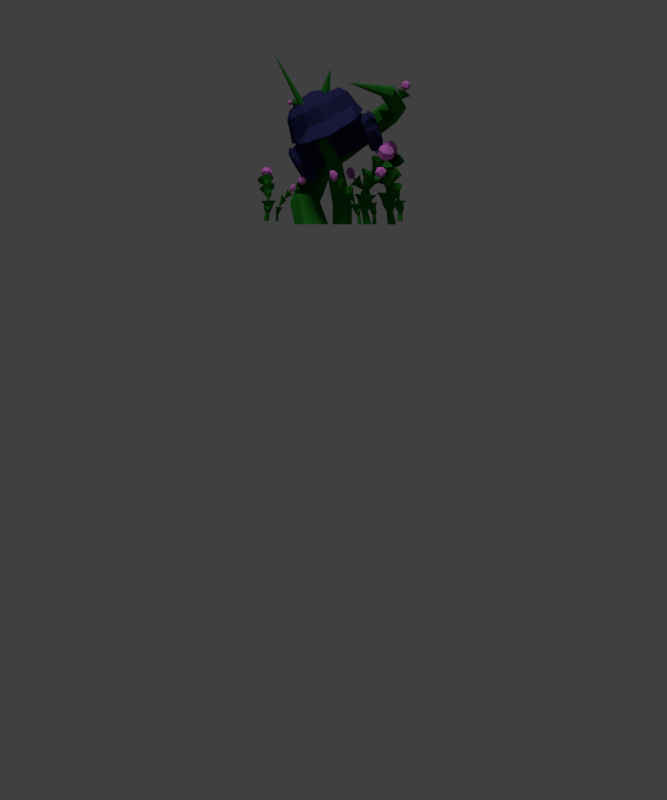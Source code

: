 # Source: Tombstone3.blend  (saved by Blender 2.69.0; exported with 4.5.12 LTS)
import bpy
from mathutils import Matrix  # noqa: F401  (used for matrix-valued properties, if any)

bpy.ops.wm.read_factory_settings(use_empty=True)
scene = bpy.context.scene
scene.name = 'Scene'

# ---- collections
col_collection_1 = bpy.data.collections.new('Collection 1'); scene.collection.children.link(col_collection_1)

# ---- materials (node trees are filled in below, after node groups)
mat_helmet = bpy.data.materials.new('helmet')
mat_helmet.alpha_threshold = 0.0
mat_helmet.use_transparent_shadow = False
mat_helmet.diffuse_color = (0.0254, 0.02537, 0.1149, 1.0)
mat_helmet.roughness = 0.5
mat_helmet.specular_intensity = 1.0
mat_helmet.line_color = (0.0, 0.0, 0.0, 1.0)
mat_green = bpy.data.materials.new('green')
mat_green.alpha_threshold = 0.0
mat_green.use_transparent_shadow = False
mat_green.diffuse_color = (0.01764, 0.1902, 0.01751, 1.0)
mat_green.roughness = 0.5
mat_green.specular_intensity = 0.0
mat_green.line_color = (0.0, 0.0, 0.0, 1.0)
mat_gray = bpy.data.materials.new('gray')
mat_gray.alpha_threshold = 0.0
mat_gray.use_transparent_shadow = False
mat_gray.diffuse_color = (0.3424, 0.3424, 0.3424, 1.0)
mat_gray.roughness = 0.5
mat_gray.specular_intensity = 1.0
mat_gray.line_color = (0.0, 0.0, 0.0, 1.0)
mat_black = bpy.data.materials.new('black')
mat_black.alpha_threshold = 0.0
mat_black.use_transparent_shadow = False
mat_black.diffuse_color = (0.01109, 0.01109, 0.01109, 1.0)
mat_black.roughness = 0.5
mat_black.specular_intensity = 0.0
mat_black.line_color = (0.0, 0.0, 0.0, 1.0)
mat_puff = bpy.data.materials.new('puff')
mat_puff.alpha_threshold = 0.0
mat_puff.use_transparent_shadow = False
mat_puff.diffuse_color = (0.8, 0.2109, 0.7836, 1.0)
mat_puff.roughness = 0.5
mat_puff.specular_intensity = 0.0
mat_puff.line_color = (0.0, 0.0, 0.0, 1.0)

# ---- material node trees

# ---- world
world_world = bpy.data.worlds.new('World'); scene.world = world_world
world_world.color = (0.05088, 0.05088, 0.05088)
world_world.use_sun_shadow = False
world_world.sun_shadow_jitter_overblur = 0.0
world_world.cycles.sampling_method = 'MANUAL'
world_world.cycles.sample_map_resolution = 256
world_world.light_settings.ao_factor = 0.03623

# ---- cameras
cam_camera = bpy.data.cameras.new('Camera')
cam_camera.type = 'ORTHO'
cam_camera.clip_end = 100.0
cam_camera.lens = 35.0
cam_camera.sensor_width = 32.0
cam_camera.sensor_height = 18.0
cam_camera.ortho_scale = 2.914
cam_camera.dof.focus_distance = 0.0
cam_camera.dof.aperture_fstop = 128.0

# ---- lights
light_sun = bpy.data.lights.new('Sun', 'SUN')
light_sun.transmission_factor = 0.0
light_sun.angle = 0.1993
light_sun.energy = 1.0
light_sun.shadow_buffer_clip_start = 0.5
light_sun.shadow_soft_size = 0.1
light_sun.shadow_cascade_max_distance = 1000.0
light_sun.cycles.use_multiple_importance_sampling = False

# ---- meshes
me_cylinder_001 = bpy.data.meshes.new('Cylinder.001')
me_cylinder_001.from_pydata([(0.8766, 0.5, 0.2457), (0.7758, 0.4581, 0.5544), (0.8232, -0.3635, 0.2212), (0.7747, -0.599, 0.4296), (0.9957, 0.4536, -0.03847), (0.9656, -0.5443, -0.09373), (1.023, 0.2926, -0.3753), (1.105, -0.2916, -0.5667), (0.5913, 0.3061, 0.6687), (0.59, -0.5894, 0.6702), (0.2631, 0.2806, 0.807), (0.3534, -0.5817, 0.9837), (0.09332, 0.2451, 1.104), (0.09332, -0.4427, 1.104), (-0.1285, 0.06299, 0.8443), (-0.1177, -0.2487, 0.8492), (1.046, 0.2823, -0.4023), (1.026, -0.2448, -0.4257), (-0.07416, -0.9516, -0.07238), (0.9939, 0.2701, -0.3094), (0.7072, -0.295, 0.2572), (0.898, -0.3988, -0.08324), (0.7877, -0.29, 0.3669), (0.7885, 0.2084, 0.3653), (1.205, 0.4664, 0.01597), (1.094, 0.2137, -0.572), (1.357, 0.2137, -0.4512), (0.9102, 0.4106, 0.2176), (1.357, -0.2916, -0.4512), (0.8428, -0.4677, 0.1379), (1.205, -0.5443, 0.01597), (0.9874, -0.2916, 0.4532), (0.9874, 0.2137, 0.4532), (1.087, 0.2535, -0.5193), (1.103, 0.4465, -0.3164), (1.257, 0.4147, 0.03968), (1.387, 0.1878, -0.3827), (1.387, -0.2658, -0.3827), (1.257, -0.4926, 0.03968), (1.061, -0.2658, 0.4321), (1.061, 0.1878, 0.4321), (1.307, 0.3184, 0.06262), (1.398, 0.1365, -0.282), (1.398, -0.2273, -0.282), (1.307, -0.4091, 0.06262), (1.15, -0.2273, 0.3773), (1.15, 0.1365, 0.3773), (0.6352, -1.364, 0.2715), (0.5615, -0.8485, 0.1726), (0.536, -0.8512, 0.193), (1.145, -0.236, -0.5812), (1.136, 0.1581, -0.5853), (1.341, 0.1581, -0.4911), (1.341, -0.236, -0.4911), (1.19, -0.1398, -0.5934), (1.185, -0.00909, -0.5956), (1.293, -0.00909, -0.5462), (1.293, -0.1398, -0.5462), (1.235, 0.001172, -0.563), (1.298, -0.07443, -0.5345), (1.176, -0.07443, -0.5903), (1.238, -0.15, -0.5618), (1.449, -0.1008, -0.7499), (1.451, -0.001313, -0.8398), (1.421, 0.06387, -0.7528), (1.421, -0.03849, -0.6668), (1.445, 0.04049, -0.8015), (1.428, 0.01898, -0.7014), (1.461, -0.05478, -0.7998), (1.418, -0.08011, -0.7049), (1.587, -0.2493, -0.6235), (1.588, -0.1498, -0.7134), (1.559, -0.08464, -0.6264), (1.559, -0.187, -0.5404), (1.583, -0.108, -0.6751), (1.565, -0.1295, -0.575), (1.599, -0.2033, -0.6734), (1.555, -0.2286, -0.5784), (1.623, -0.3632, -0.573), (1.62, -0.27, -0.6565), (1.675, -0.2154, -0.5836), (1.675, -0.311, -0.5033), (1.655, -0.2377, -0.6297), (1.687, -0.2614, -0.5411), (1.625, -0.3232, -0.6235), (1.634, -0.3398, -0.5254), (1.749, -0.5757, -0.7403), (1.661, -0.4395, -0.5719), (1.663, -0.3423, -0.6891), (1.748, -0.258, -0.5767), (1.748, -0.3716, -0.4813), (1.717, -0.2951, -0.6454), (1.766, -0.312, -0.5252), (1.641, -0.4115, -0.658), (1.685, -0.4134, -0.5176), (1.745, -0.4659, -0.8406), (1.846, -0.4167, -0.775), (1.846, -0.5302, -0.6796), (1.814, -0.4538, -0.8438), (1.864, -0.4707, -0.7235), (1.716, -0.5212, -0.791), (1.782, -0.572, -0.7159), (1.817, -0.5183, -0.7873), (1.06, -0.4709, -0.3598), (0.7448, -0.04189, 0.4166), (1.306, 0.3913, -0.2473), (1.306, -0.4709, -0.2473), (1.095, -0.4709, 0.267), (0.9715, -0.03978, 0.5156), (1.095, 0.3913, 0.267), (1.352, 0.3472, -0.1949), (1.426, -0.03978, -0.4351), (1.352, -0.4268, -0.1949), (1.167, -0.4268, 0.2685), (1.056, -0.03978, 0.4917), (1.167, 0.3472, 0.2685), (1.157, -0.04709, 0.4293), (1.246, 0.2632, 0.2504), (1.387, 0.2632, -0.1246), (1.438, -0.04709, -0.3206), (1.387, -0.3574, -0.1246), (1.246, -0.3574, 0.2504), (1.435, -0.03896, -0.4906), (0.01179, -0.8979, 0.8272), (-0.3058, -0.5462, 1.024), (0.868, -0.07047, 0.5345), (0.2164, 0.5548, 0.4969), (0.2305, -0.9623, 0.4687), (0.4461, -0.1028, 1.026), (-0.1297, 0.497, 0.7598), (-0.1668, -0.6894, 0.9849), (-0.06456, -0.1026, 0.8736), (0.3863, 0.8257, 0.3758), (0.6367, 0.8009, -0.203), (0.1861, -0.09879, 1.147), (0.5487, 0.8705, 0.09541), (0.04939, 0.5252, 0.641), (-0.2687, 0.2958, 1.041), (0.6646, -0.09941, 0.7491), (0.7142, 0.4474, -0.5544), (0.7104, 0.4597, -0.5185), (0.7105, 0.4597, -0.5185), (-0.3536, 0.01972, 0.9803), (-0.3448, -0.2343, 0.9843), (-0.445, -0.3619, 1.05), (-0.3015, -0.1152, 1.004), (-0.4242, 0.1109, 1.06), (-0.9098, 0.5, -0.5732), (-1.097, 0.4581, -0.3039), (-0.8565, -0.3635, -0.5487), (-0.9948, -0.599, -0.3815), (-0.7544, 0.4536, -0.8407), (-0.6907, -0.5443, -0.853), (-0.4985, 0.2926, -1.073), (-0.3952, -0.2916, -1.254), (-1.147, 0.3906, -0.03681), (-1.074, -0.5894, -0.09247), (-1.179, 0.33, 0.2813), (-1.179, -0.5817, 0.2813), (-1.113, 0.2451, 0.5511), (-1.113, -0.4427, 0.5511), (-0.9605, 0.1334, 0.7242), (-0.8439, -0.2806, 0.537), (-0.4912, 0.2823, -1.107), (-0.4595, -0.2448, -1.107), (-0.05449, -0.9516, -0.06337), (-0.5337, 0.2701, -1.01), (-0.8126, -0.295, -0.4395), (-0.6568, -0.3988, -0.796), (-0.9521, -0.29, -0.4306), (-0.9513, 0.2084, -0.4323), (-0.93, 0.4664, -0.9627), (-0.3836, 0.2137, -1.249), (-0.6472, 0.2137, -1.37), (-0.9082, 0.4106, -0.616), (-0.6472, -0.2916, -1.37), (-0.8012, -0.4677, -0.6158), (-0.93, -0.5443, -0.9627), (-1.148, -0.2916, -0.5255), (-1.148, 0.2137, -0.5255), (-0.4223, 0.2535, -1.211), (-0.5969, 0.4465, -1.096), (-0.9817, 0.4147, -0.9864), (-0.7212, 0.1878, -1.349), (-0.7212, -0.2658, -1.349), (-0.9817, -0.4926, -0.9864), (-1.177, -0.2658, -0.594), (-1.177, 0.1878, -0.594), (-1.032, 0.3184, -1.009), (-0.8099, 0.1365, -1.294), (-0.8099, -0.2273, -1.294), (-1.032, -0.4091, -1.009), (-1.188, -0.2273, -0.6947), (-1.188, 0.1365, -0.6947), (-0.779, -1.364, -0.3768), (-0.6525, -0.8485, -0.384), (-0.6531, -0.8512, -0.3521), (-0.01662, 1.0, -0.1637), (-0.1604, 0.9523, 0.1252), (-0.01683, -1.11, -0.1633), (-0.03249, -1.579, -0.1318), (0.1206, 0.9072, -0.4396), (0.2622, 0.6994, -0.724), (-0.2781, 0.9071, 0.3617), (-0.2121, -1.159, 0.2291), (-0.4128, 0.7859, 0.6325), (-0.4128, -1.038, 0.6325), (-0.5099, 0.508, 0.7054), (-0.5099, -0.7596, 0.8276), (-0.5517, 0.3171, 0.9116), (-0.5517, -0.5688, 0.9116), (0.2774, 0.6647, -0.7547), (0.2301, 0.6314, -0.6596), (-0.02964, 0.4688, -0.1376), (-0.4084, -0.236, -1.293), (-0.3994, 0.1581, -1.289), (-0.6049, 0.1581, -1.383), (-0.6049, -0.236, -1.383), (-0.5862, -0.02301, -1.421), (-0.5345, -0.4709, -1.091), (-0.9654, -0.04189, -0.3674), (-0.7799, 0.3913, -1.203), (-0.7799, -0.4709, -1.203), (-1.064, -0.4709, -0.7231), (-1.188, -0.03978, -0.4744), (-1.064, 0.3913, -0.7231), (-0.8514, 0.3472, -1.205), (-0.7032, -0.03978, -1.411), (-0.8514, -0.4268, -1.205), (-1.111, -0.4268, -0.7755), (-1.222, -0.03978, -0.5523), (-1.111, 0.3472, -0.7755), (-1.235, -0.04709, -0.6668), (-1.146, 0.2632, -0.8458), (-0.9303, 0.2632, -1.187), (-0.8041, -0.04709, -1.349), (-0.9303, -0.3574, -1.187), (-1.146, -0.3574, -0.8458), (-0.6644, -0.03896, -1.453), (-0.8375, -0.8979, 0.4379), (-0.7976, -0.5462, 0.7989), (-1.138, -0.07047, -0.3853), (-0.7726, 0.7693, 0.135), (-0.6844, -0.9623, 0.0493), (-1.272, -0.1028, 0.2388), (-0.8901, 0.497, 0.6533), (-0.853, -0.6894, 0.6703), (-0.893, -0.1454, 0.5144), (-0.7071, 0.8257, -0.1254), (-0.3955, 0.8009, -0.6762), (-1.206, -0.09879, 0.5085), (-0.5819, 0.8705, -0.4229), (-0.8745, 0.6785, 0.4209), (-0.8347, 0.2958, 0.7819), (-1.185, -0.09941, -0.09857), (-0.1594, 0.4474, -0.9549), (-0.1861, 0.4597, -0.9295), (-0.1861, 0.4597, -0.9295), (-0.8227, 0.01972, 0.8773), (-0.7517, -0.2266, 0.6366), (-0.5882, 0.1228, 0.9849), (-0.5882, -0.3745, 0.9849), (-0.7313, -0.3619, 0.9193), (-0.7793, -0.1507, 0.6239), (-0.7521, 0.1109, 0.9097), (-0.6062, -0.1228, 1.021), (0.2086, -0.1946, -0.8279), (0.02086, -0.1126, -0.8279), (0.2844, -0.08133, -2.573), (0.2844, -0.08133, -2.042), (0.5006, -0.1757, -2.573), (0.5006, -0.1757, -2.042), (0.5539, -0.3878, -2.573), (0.5539, -0.3878, -2.042), (0.4044, -0.5578, -2.573), (0.4044, -0.5578, -2.042), (0.1644, -0.5578, -2.573), (0.1644, -0.5578, -2.042), (0.01483, -0.3878, -2.573), (0.01483, -0.3878, -2.042), (0.06822, -0.1757, -2.573), (0.06822, -0.1757, -2.042), (0.255, -0.3788, -0.8279), (0.1251, -0.5265, -0.8279), (-0.08335, -0.5265, -0.8279), (-0.2133, -0.3788, -0.8279), (-0.1669, -0.1946, -0.8279), (-1.657, -0.1352, 2.081), (-0.03682, -0.07054, 1.648), (-0.2082, -0.1527, 0.9528), (-0.2738, 0.09522, 0.9321), (-0.5844, 0.1004, -2.57), (-0.7678, 0.1753, -2.302), (-0.2033, -0.06594, -2.57), (-0.4285, 0.06411, -2.198), (-0.1092, -0.4398, -2.57), (-0.3446, -0.1857, -1.965), (-0.3729, -0.7396, -2.57), (-0.5795, -0.3861, -1.778), (-0.7959, -0.7396, -2.57), (-0.9562, -0.3861, -1.778), (-1.06, -0.4398, -2.57), (-1.191, -0.1857, -1.965), (-0.9655, -0.06594, -2.57), (-1.107, 0.06411, -2.198), (-0.671, 0.812, -1.85), (-0.3436, 0.7098, -1.846), (-0.2054, 0.4801, -1.662), (-0.3605, 0.2959, -1.438), (-0.692, 0.2959, -1.342), (-0.9504, 0.4801, -1.446), (-0.9411, 0.7098, -1.673), (-0.4949, 1.319, -1.14), (-0.2069, 1.224, -1.239), (-0.02365, 1.009, -1.121), (-0.08309, 0.8371, -0.8766), (-0.3405, 0.8371, -0.6889), (-0.602, 1.009, -0.6995), (-0.6707, 1.224, -0.9004), (0.4698, 1.654, -0.5024), (0.5743, 1.493, -0.7213), (0.5196, 1.222, -0.7703), (0.3468, 1.046, -0.6125), (0.1861, 1.097, -0.3667), (0.1584, 1.337, -0.218), (0.2847, 1.585, -0.2784), (1.782, 0.8782, 0.3953), (1.808, 0.7019, 0.1871), (1.649, 0.4835, 0.1405), (1.426, 0.3874, 0.2906), (1.306, 0.486, 0.5243), (1.38, 0.7051, 0.6657), (1.592, 0.8796, 0.6083), (2.093, -0.003086, 0.5944), (2.005, -0.1109, 0.4375), (1.793, -0.1543, 0.4024), (1.616, -0.1006, 0.5155), (1.608, 0.009844, 0.6917), (1.774, 0.09377, 0.7983), (1.99, 0.08801, 0.755), (1.781, -0.5961, 1.066), (1.696, -0.6539, 0.9161), (1.55, -0.5866, 0.8267), (1.452, -0.4448, 0.8651), (1.476, -0.3353, 1.002), (1.605, -0.3406, 1.135), (1.74, -0.4566, 1.163), (0.4368, -1.029, 1.271), (0.9985, -0.8518, -1.674), (0.9479, -0.829, -1.661), (0.9924, -0.6961, -2.573), (0.916, -0.7195, -2.219), (1.086, -0.7368, -2.573), (0.9879, -0.751, -2.219), (1.109, -0.8282, -2.573), (1.006, -0.8215, -2.219), (1.044, -0.9016, -2.573), (0.9559, -0.8781, -2.219), (0.9407, -0.9016, -2.573), (0.876, -0.8781, -2.219), (0.8762, -0.8282, -2.573), (0.8263, -0.8215, -2.219), (0.8992, -0.7368, -2.573), (0.844, -0.751, -2.219), (1.011, -0.903, -1.677), (0.9759, -0.9441, -1.668), (0.9198, -0.9441, -1.654), (0.8848, -0.903, -1.646), (0.8973, -0.8518, -1.649), (1.189, -1.09, -1.241), (1.152, -1.072, -1.221), (1.199, -1.132, -1.246), (1.172, -1.166, -1.232), (1.131, -1.166, -1.21), (1.104, -1.132, -1.197), (1.114, -1.09, -1.202), (1.511, -1.326, -0.779), (1.473, -1.317, -0.7619), (1.52, -1.356, -0.8041), (1.494, -1.383, -0.8183), (1.452, -1.388, -0.8109), (1.426, -1.367, -0.7876), (1.436, -1.335, -0.7657), (1.58, -1.305, -0.7395), (1.471, -1.278, -0.6901), (1.607, -1.391, -0.8121), (1.532, -1.471, -0.8533), (1.411, -1.486, -0.832), (1.335, -1.423, -0.7643), (1.362, -1.331, -0.7011), (1.68, -1.292, -0.6437), (1.495, -1.247, -0.5602), (1.725, -1.437, -0.7666), (1.597, -1.573, -0.8362), (1.393, -1.598, -0.8002), (1.265, -1.493, -0.6856), (1.311, -1.337, -0.5788), (1.708, -1.398, -0.5038), (1.537, -1.356, -0.426), (1.751, -1.533, -0.6183), (1.632, -1.66, -0.6832), (1.441, -1.683, -0.6496), (1.322, -1.585, -0.5428), (1.365, -1.439, -0.4433), (1.577, -1.596, -0.4311), (1.316, -1.079, -1.162), (1.226, -1.051, -1.102), (1.338, -1.17, -1.207), (1.276, -1.257, -1.204), (1.176, -1.273, -1.155), (1.113, -1.206, -1.097), (1.135, -1.107, -1.073), (1.446, -1.084, -1.053), (1.306, -1.041, -0.9601), (1.481, -1.227, -1.123), (1.384, -1.361, -1.119), (1.228, -1.385, -1.042), (1.131, -1.282, -0.9518), (1.166, -1.129, -0.9152), (1.678, -1.036, -0.9457), (1.428, -0.958, -0.7803), (1.74, -1.29, -1.072), (1.567, -1.53, -1.064), (1.289, -1.574, -0.9273), (1.115, -1.389, -0.7656), (1.177, -1.115, -0.7002), (1.073, -0.8421, -1.558), (0.9762, -0.8025, -1.488), (1.095, -0.9511, -1.597), (1.025, -1.048, -1.577), (0.9164, -1.059, -1.511), (0.8504, -0.9762, -1.451), (0.877, -0.8622, -1.44), (1.168, -0.8454, -1.448), (1.046, -0.7957, -1.36), (1.195, -0.9823, -1.498), (1.107, -1.103, -1.472), (0.9707, -1.117, -1.39), (0.8878, -1.014, -1.314), (0.9212, -0.8706, -1.301), (1.336, -0.7895, -1.315), (1.111, -0.6977, -1.152), (1.387, -1.042, -1.406), (1.225, -1.266, -1.358), (0.9721, -1.292, -1.207), (0.8191, -1.1, -1.066), (0.8808, -0.8361, -1.042), (0.9028, -0.6538, -2.077), (1.044, -0.7157, -2.078), (1.079, -0.8547, -2.078), (0.9814, -0.9662, -2.077), (0.8241, -0.9662, -2.076), (0.726, -0.8547, -2.075), (0.761, -0.7157, -2.075), (0.9047, -0.6821, -1.984), (1.046, -0.744, -1.99), (1.081, -0.883, -1.991), (0.9833, -0.9945, -1.987), (0.8261, -0.9945, -1.98), (0.7281, -0.883, -1.976), (0.7631, -0.744, -1.977), (0.9235, -0.6801, -1.874), (1.099, -0.7569, -1.882), (1.143, -0.9297, -1.884), (1.021, -1.068, -1.878), (0.8258, -1.068, -1.87), (0.7041, -0.9297, -1.864), (0.7476, -0.7569, -1.866), (0.9347, -0.5698, -1.763), (1.194, -0.6833, -1.775), (1.258, -0.9381, -1.778), (1.079, -1.142, -1.77), (0.7907, -1.142, -1.757), (0.6111, -0.9381, -1.749), (0.6752, -0.6833, -1.752), (0.6183, -1.224, -1.955), (0.6372, -1.207, -1.946), (0.8434, -1.248, -2.568), (0.7885, -1.213, -2.326), (0.8057, -1.28, -2.569), (0.7594, -1.237, -2.327), (0.7539, -1.274, -2.571), (0.7195, -1.233, -2.328), (0.7271, -1.235, -2.571), (0.6988, -1.202, -2.329), (0.7454, -1.192, -2.571), (0.7129, -1.169, -2.328), (0.7951, -1.178, -2.569), (0.7512, -1.158, -2.327), (0.8387, -1.203, -2.568), (0.7849, -1.178, -2.326), (0.5899, -1.221, -1.958), (0.5733, -1.199, -1.952), (0.581, -1.176, -1.943), (0.6073, -1.168, -1.936), (0.6323, -1.182, -1.937), (0.3913, -1.263, -1.663), (0.4046, -1.25, -1.649), (0.3685, -1.259, -1.667), (0.3534, -1.243, -1.659), (0.3573, -1.225, -1.644), (0.3774, -1.22, -1.634), (0.3984, -1.231, -1.636), (0.1382, -1.356, -1.353), (0.1469, -1.342, -1.341), (0.125, -1.354, -1.371), (0.1174, -1.339, -1.381), (0.1211, -1.321, -1.375), (0.1332, -1.314, -1.359), (0.1447, -1.323, -1.343), (0.1305, -1.388, -1.326), (0.1558, -1.347, -1.291), (0.09258, -1.384, -1.377), (0.07054, -1.339, -1.406), (0.08101, -1.287, -1.391), (0.1161, -1.266, -1.343), (0.1494, -1.293, -1.299), (0.1043, -1.431, -1.261), (0.1471, -1.362, -1.202), (0.04012, -1.425, -1.347), (0.002845, -1.349, -1.397), (0.02056, -1.26, -1.371), (0.07992, -1.225, -1.29), (0.1362, -1.271, -1.215), (0.02176, -1.425, -1.167), (0.06161, -1.361, -1.112), (-0.03806, -1.42, -1.248), (-0.07279, -1.349, -1.293), (-0.05628, -1.266, -1.27), (-0.0009732, -1.233, -1.194), (0.05149, -1.276, -1.124), (-0.0699, -1.337, -1.119), (0.3624, -1.317, -1.61), (0.3835, -1.285, -1.568), (0.3178, -1.311, -1.642), (0.2834, -1.27, -1.641), (0.285, -1.226, -1.607), (0.3215, -1.211, -1.566), (0.3654, -1.237, -1.548), (0.3192, -1.37, -1.536), (0.352, -1.319, -1.471), (0.2499, -1.36, -1.587), (0.1965, -1.297, -1.585), (0.1991, -1.228, -1.533), (0.2557, -1.206, -1.468), (0.3238, -1.246, -1.441), (0.2862, -1.475, -1.463), (0.3449, -1.384, -1.347), (0.1626, -1.457, -1.554), (0.06708, -1.344, -1.551), (0.07169, -1.221, -1.457), (0.1729, -1.181, -1.342), (0.2945, -1.253, -1.293), (0.5917, -1.257, -1.876), (0.6184, -1.224, -1.827), (0.5373, -1.247, -1.905), (0.496, -1.202, -1.892), (0.4991, -1.155, -1.847), (0.5441, -1.142, -1.803), (0.5973, -1.172, -1.794), (0.5559, -1.296, -1.801), (0.5894, -1.254, -1.74), (0.4875, -1.284, -1.838), (0.4357, -1.226, -1.822), (0.4396, -1.167, -1.765), (0.4962, -1.151, -1.71), (0.5629, -1.189, -1.699), (0.534, -1.375, -1.71), (0.5959, -1.297, -1.596), (0.4077, -1.353, -1.777), (0.3122, -1.247, -1.747), (0.3193, -1.138, -1.642), (0.4237, -1.107, -1.542), (0.5468, -1.178, -1.521), (0.8025, -1.219, -2.227), (0.7454, -1.267, -2.23), (0.6667, -1.257, -2.232), (0.6258, -1.198, -2.233), (0.6534, -1.133, -2.231), (0.7288, -1.111, -2.228), (0.7951, -1.149, -2.226), (0.7726, -1.215, -2.164), (0.7163, -1.263, -2.17), (0.6378, -1.253, -2.173), (0.5963, -1.194, -2.172), (0.623, -1.129, -2.166), (0.6978, -1.107, -2.161), (0.7644, -1.145, -2.16), (0.753, -1.223, -2.089), (0.683, -1.282, -2.096), (0.5855, -1.271, -2.101), (0.534, -1.197, -2.099), (0.5671, -1.116, -2.092), (0.6601, -1.089, -2.085), (0.7428, -1.137, -2.084), (0.7909, -1.246, -2.011), (0.6876, -1.334, -2.022), (0.5438, -1.317, -2.029), (0.4677, -1.208, -2.026), (0.5167, -1.089, -2.016), (0.6538, -1.049, -2.006), (0.7758, -1.119, -2.004), (1.89, 0.1287, 0.7646), (1.868, 0.1435, 0.7674), (1.896, 0.1073, 0.7768), (1.881, 0.09545, 0.7949), (1.856, 0.1021, 0.8051), (1.841, 0.1223, 0.7999), (1.847, 0.1407, 0.7831), (2.075, 0.1592, 1.065), (2.053, 0.1688, 1.069), (2.08, 0.1375, 1.063), (2.065, 0.1199, 1.066), (2.041, 0.1198, 1.071), (2.026, 0.1372, 1.075), (2.032, 0.159, 1.074), (2.115, 0.1813, 1.076), (2.052, 0.2091, 1.09), (2.13, 0.1183, 1.071), (2.087, 0.06759, 1.079), (2.018, 0.06728, 1.095), (1.974, 0.1176, 1.105), (1.99, 0.1807, 1.103), (2.172, 0.2167, 1.117), (2.066, 0.2637, 1.141), (2.198, 0.1102, 1.109), (2.125, 0.02438, 1.123), (2.007, 0.02385, 1.148), (1.934, 0.109, 1.166), (1.96, 0.2157, 1.163), (2.189, 0.2096, 1.22), (2.09, 0.2534, 1.242), (2.213, 0.1104, 1.212), (2.145, 0.03043, 1.225), (2.035, 0.02993, 1.249), (1.967, 0.1093, 1.266), (1.991, 0.2087, 1.263), (2.113, 0.1381, 1.323), (1.963, 0.1586, 0.7981), (1.911, 0.1903, 0.8167), (1.976, 0.1012, 0.8082), (1.94, 0.06121, 0.8394), (1.882, 0.0688, 0.8681), (1.846, 0.1182, 0.8728), (1.859, 0.1723, 0.8499), (2.038, 0.1895, 0.8516), (1.957, 0.2386, 0.8804), (2.058, 0.1003, 0.8673), (2.002, 0.03826, 0.9157), (1.912, 0.05005, 0.9603), (1.857, 0.1268, 0.9676), (1.877, 0.2107, 0.932), (2.171, 0.2452, 0.8856), (2.027, 0.333, 0.9371), (2.207, 0.08593, 0.9137), (2.107, -0.02493, 1.0), (1.947, -0.00387, 1.08), (1.848, 0.1333, 1.093), (1.883, 0.2832, 1.029), (1.558, 0.5257, 0.6888), (1.543, 0.5369, 0.681), (1.555, 0.5095, 0.6985), (1.538, 0.5006, 0.7028), (1.518, 0.5057, 0.6985), (1.512, 0.5209, 0.6888), (1.523, 0.5348, 0.681), (1.527, 0.5487, 0.9501), (1.512, 0.556, 0.9436), (1.531, 0.5323, 0.9515), (1.521, 0.5191, 0.9466), (1.504, 0.519, 0.9393), (1.493, 0.5321, 0.9349), (1.496, 0.5486, 0.9369), (1.546, 0.5654, 0.9745), (1.501, 0.5864, 0.9557), (1.557, 0.5179, 0.9783), (1.527, 0.4796, 0.9643), (1.478, 0.4794, 0.943), (1.447, 0.5174, 0.9305), (1.457, 0.565, 0.9361), (1.56, 0.5921, 1.024), (1.485, 0.6276, 0.9923), (1.58, 0.5118, 1.031), (1.529, 0.447, 1.007), (1.446, 0.4466, 0.9709), (1.394, 0.5109, 0.9496), (1.411, 0.5914, 0.9592), (1.522, 0.5868, 1.093), (1.452, 0.6198, 1.064), (1.54, 0.5119, 1.099), (1.493, 0.4516, 1.077), (1.415, 0.4512, 1.044), (1.366, 0.5111, 1.024), (1.382, 0.5861, 1.033), (1.428, 0.5328, 1.122), (1.586, 0.5483, 0.7408), (1.546, 0.5722, 0.7293), (1.589, 0.5049, 0.7525), (1.552, 0.4748, 0.7556), (1.504, 0.4805, 0.7477), (1.48, 0.5178, 0.7348), (1.499, 0.5586, 0.7267), (1.606, 0.5716, 0.8057), (1.543, 0.6087, 0.7878), (1.61, 0.5043, 0.8239), (1.554, 0.4575, 0.8286), (1.479, 0.4664, 0.8164), (1.441, 0.5243, 0.7964), (1.47, 0.5876, 0.7837), (1.67, 0.6136, 0.8845), (1.559, 0.6799, 0.8525), (1.678, 0.4934, 0.9169), (1.577, 0.4098, 0.9254), (1.443, 0.4257, 0.9036), (1.377, 0.5292, 0.8678), (1.428, 0.6423, 0.8451), (-0.256, 1.367, -0.6897), (-0.2703, 1.37, -0.7036), (-0.2585, 1.362, -0.6708), (-0.2761, 1.358, -0.6611), (-0.2955, 1.359, -0.668), (-0.302, 1.363, -0.6861), (-0.2908, 1.368, -0.702), (-0.2868, 1.556, -0.5195), (-0.3022, 1.557, -0.5295), (-0.2828, 1.545, -0.5065), (-0.2932, 1.532, -0.5002), (-0.3101, 1.527, -0.5054), (-0.3209, 1.534, -0.5182), (-0.3174, 1.547, -0.5289), (-0.2682, 1.584, -0.5144), (-0.3127, 1.586, -0.5434), (-0.2566, 1.552, -0.4766), (-0.2866, 1.515, -0.4583), (-0.3357, 1.501, -0.4734), (-0.3668, 1.52, -0.5104), (-0.3566, 1.558, -0.5416), (-0.2534, 1.635, -0.4986), (-0.3286, 1.64, -0.5476), (-0.2337, 1.582, -0.4346), (-0.2845, 1.52, -0.4037), (-0.3674, 1.496, -0.4292), (-0.4201, 1.528, -0.4919), (-0.4028, 1.592, -0.5446), (-0.2921, 1.677, -0.4452), (-0.3622, 1.681, -0.4908), (-0.2738, 1.628, -0.3855), (-0.3211, 1.57, -0.3567), (-0.3984, 1.547, -0.3805), (-0.4474, 1.577, -0.4389), (-0.4313, 1.637, -0.488), (-0.3863, 1.658, -0.3846), (-0.228, 1.417, -0.6691), (-0.268, 1.427, -0.695), (-0.225, 1.394, -0.6287), (-0.2614, 1.374, -0.6043), (-0.3098, 1.373, -0.6141), (-0.3336, 1.392, -0.6509), (-0.315, 1.415, -0.6869), (-0.2083, 1.477, -0.6399), (-0.2705, 1.492, -0.6801), (-0.2037, 1.441, -0.5772), (-0.2603, 1.41, -0.5392), (-0.3353, 1.409, -0.5545), (-0.3723, 1.437, -0.6116), (-0.3435, 1.474, -0.6675), (-0.1441, 1.559, -0.6145), (-0.2552, 1.585, -0.6864), (-0.136, 1.494, -0.5025), (-0.2369, 1.44, -0.4346), (-0.371, 1.437, -0.462), (-0.4371, 1.487, -0.564), (-0.3856, 1.553, -0.6639), (-0.652, 1.047, -0.9786), (-0.6632, 1.036, -0.9947), (-0.6476, 1.042, -0.9566), (-0.6533, 1.024, -0.9453), (-0.6648, 1.006, -0.9533), (-0.6735, 1.003, -0.9744), (-0.6728, 1.016, -0.9929), (-0.8824, 1.123, -0.7804), (-0.892, 1.109, -0.7921), (-0.8679, 1.121, -0.7652), (-0.8593, 1.104, -0.7578), (-0.8632, 1.086, -0.7639), (-0.8765, 1.079, -0.7788), (-0.8893, 1.09, -0.7913), (-0.9038, 1.156, -0.7744), (-0.9313, 1.116, -0.8082), (-0.8618, 1.149, -0.7304), (-0.8369, 1.101, -0.7091), (-0.848, 1.048, -0.7266), (-0.8866, 1.029, -0.7698), (-0.9237, 1.059, -0.8061), (-0.9542, 1.198, -0.7561), (-1.001, 1.131, -0.8131), (-0.8831, 1.187, -0.6815), (-0.8411, 1.106, -0.6455), (-0.8597, 1.015, -0.6752), (-0.9251, 0.984, -0.7482), (-0.9878, 1.035, -0.8096), (-1.023, 1.185, -0.6938), (-1.066, 1.122, -0.7469), (-0.9565, 1.175, -0.6243), (-0.9174, 1.099, -0.5908), (-0.9348, 1.015, -0.6185), (-0.9956, 0.9857, -0.6865), (-1.054, 1.034, -0.7437), (-1.053, 1.087, -0.6233), (-0.6936, 1.101, -0.9546), (-0.7265, 1.069, -0.9848), (-0.6656, 1.091, -0.9076), (-0.6635, 1.046, -0.8791), (-0.689, 1.001, -0.8906), (-0.7228, 0.9888, -0.9334), (-0.7395, 1.019, -0.9753), (-0.7499, 1.152, -0.9206), (-0.801, 1.103, -0.9674), (-0.7064, 1.137, -0.8475), (-0.7033, 1.067, -0.8033), (-0.7429, 0.9966, -0.8211), (-0.7953, 0.9779, -0.8876), (-0.8212, 1.025, -0.9527), (-0.8071, 1.257, -0.891), (-0.8984, 1.169, -0.9747), (-0.7295, 1.229, -0.7606), (-0.7239, 1.105, -0.6815), (-0.7946, 0.9791, -0.7134), (-0.8883, 0.9456, -0.8322), (-0.9345, 1.03, -0.9485), (-0.7837, -0.1086, -1.66), (-0.7715, -0.1196, -1.676), (-0.7776, -0.105, -1.638), (-0.7579, -0.1113, -1.627), (-0.7393, -0.1229, -1.635), (-0.7359, -0.131, -1.656), (-0.7502, -0.1295, -1.675), (-0.8822, -0.3121, -1.462), (-0.8676, -0.3216, -1.474), (-0.8787, -0.2991, -1.447), (-0.8598, -0.2924, -1.44), (-0.8398, -0.2971, -1.446), (-0.8336, -0.3096, -1.46), (-0.846, -0.3205, -1.473), (-0.9197, -0.3292, -1.456), (-0.8776, -0.3568, -1.49), (-0.9096, -0.2917, -1.412), (-0.855, -0.2724, -1.391), (-0.7969, -0.2859, -1.408), (-0.7791, -0.322, -1.451), (-0.815, -0.3536, -1.488), (-0.9697, -0.372, -1.438), (-0.8985, -0.4186, -1.495), (-0.9527, -0.3084, -1.363), (-0.8603, -0.2758, -1.327), (-0.7621, -0.2987, -1.357), (-0.732, -0.3598, -1.43), (-0.7927, -0.4132, -1.491), (-0.96, -0.4349, -1.375), (-0.8937, -0.4783, -1.429), (-0.9442, -0.3757, -1.306), (-0.8581, -0.3453, -1.272), (-0.7666, -0.3666, -1.3), (-0.7386, -0.4235, -1.368), (-0.7951, -0.4733, -1.425), (-0.8538, -0.4684, -1.305), (-0.8458, -0.1427, -1.636), (-0.8128, -0.1745, -1.666), (-0.8327, -0.118, -1.589), (-0.7835, -0.1191, -1.561), (-0.7351, -0.1452, -1.572), (-0.724, -0.1766, -1.615), (-0.7586, -0.1896, -1.657), (-0.9058, -0.1902, -1.602), (-0.8546, -0.2397, -1.649), (-0.8855, -0.1519, -1.529), (-0.809, -0.1537, -1.485), (-0.7339, -0.1942, -1.503), (-0.7167, -0.2429, -1.569), (-0.7704, -0.2632, -1.634), (-1.025, -0.2351, -1.573), (-0.9337, -0.3235, -1.656), (-0.989, -0.1667, -1.442), (-0.8523, -0.1698, -1.363), (-0.718, -0.2421, -1.395), (-0.6873, -0.3291, -1.514), (-0.7833, -0.3654, -1.63), (-0.9413, -0.2378, 0.7002), (-0.9398, -0.2376, 0.6861), (-0.949, -0.2463, 0.7082), (-0.9572, -0.2568, 0.7041), (-0.9597, -0.2613, 0.691), (-0.9546, -0.2565, 0.6787), (-0.9457, -0.246, 0.6765), (-1.128, -0.1895, 0.7316), (-1.128, -0.1917, 0.7191), (-1.128, -0.1973, 0.7413), (-1.128, -0.2094, 0.7409), (-1.128, -0.2166, 0.7306), (-1.128, -0.2134, 0.7182), (-1.128, -0.2024, 0.7131), (-1.139, -0.1691, 0.7391), (-1.139, -0.1757, 0.7028), (-1.139, -0.1919, 0.7672), (-1.139, -0.2269, 0.7658), (-1.139, -0.2476, 0.736), (-1.138, -0.2386, 0.7003), (-1.138, -0.2066, 0.6855), (-1.168, -0.1399, 0.7457), (-1.167, -0.1509, 0.6842), (-1.169, -0.1785, 0.7932), (-1.169, -0.2376, 0.7909), (-1.168, -0.2727, 0.7405), (-1.167, -0.2574, 0.68), (-1.167, -0.2032, 0.655), (-1.227, -0.1443, 0.7435), (-1.226, -0.1545, 0.6862), (-1.227, -0.1802, 0.7877), (-1.227, -0.2352, 0.7855), (-1.226, -0.268, 0.7386), (-1.226, -0.2537, 0.6823), (-1.225, -0.2032, 0.6589), (-1.275, -0.2029, 0.7256), (-0.9682, -0.206, 0.7159), (-0.9713, -0.208, 0.6821), (-0.9764, -0.228, 0.7394), (-0.9897, -0.2575, 0.7348), (-0.998, -0.2722, 0.7057), (-0.9952, -0.2611, 0.674), (-0.9833, -0.2325, 0.6635), (-1.006, -0.1744, 0.7299), (-1.011, -0.1775, 0.6774), (-1.019, -0.2086, 0.7663), (-1.04, -0.2543, 0.7593), (-1.053, -0.2772, 0.7141), (-1.048, -0.2599, 0.6648), (-1.03, -0.2156, 0.6484), (-1.041, -0.1142, 0.7614), (-1.049, -0.1198, 0.6677), (-1.063, -0.1752, 0.8265), (-1.1, -0.2569, 0.8139), (-1.123, -0.2978, 0.7332), (-1.116, -0.267, 0.6451), (-1.083, -0.1877, 0.6159), (1.872, -1.369, -1.871), (1.894, -1.34, -1.863), (1.988, -1.382, -2.481), (1.979, -1.333, -2.241), (1.948, -1.434, -2.481), (1.948, -1.373, -2.241), (1.878, -1.438, -2.481), (1.894, -1.376, -2.241), (1.83, -1.391, -2.481), (1.857, -1.34, -2.241), (1.841, -1.328, -2.481), (1.866, -1.291, -2.241), (1.903, -1.297, -2.481), (1.913, -1.267, -2.241), (1.968, -1.321, -2.481), (1.963, -1.286, -2.241), (1.833, -1.371, -1.873), (1.806, -1.345, -1.867), (1.812, -1.311, -1.858), (1.846, -1.294, -1.852), (1.883, -1.307, -1.854), (1.675, -1.459, -1.577), (1.693, -1.438, -1.564), (1.643, -1.46, -1.581), (1.621, -1.441, -1.571), (1.625, -1.415, -1.557), (1.653, -1.403, -1.547), (1.683, -1.413, -1.551), (1.467, -1.629, -1.264), (1.477, -1.608, -1.252), (1.444, -1.632, -1.281), (1.426, -1.613, -1.29), (1.427, -1.587, -1.285), (1.445, -1.574, -1.27), (1.468, -1.583, -1.255), (1.475, -1.674, -1.237), (1.506, -1.61, -1.203), (1.408, -1.681, -1.286), (1.357, -1.627, -1.314), (1.359, -1.552, -1.3), (1.413, -1.512, -1.254), (1.479, -1.539, -1.211), (1.473, -1.736, -1.172), (1.526, -1.628, -1.115), (1.361, -1.748, -1.255), (1.274, -1.656, -1.303), (1.278, -1.529, -1.278), (1.37, -1.462, -1.2), (1.48, -1.507, -1.128), (1.392, -1.742, -1.077), (1.441, -1.642, -1.024), (1.288, -1.753, -1.155), (1.207, -1.667, -1.199), (1.21, -1.549, -1.176), (1.295, -1.487, -1.103), (1.398, -1.528, -1.036), (1.26, -1.641, -1.028), (1.67, -1.537, -1.523), (1.701, -1.486, -1.483), (1.6, -1.541, -1.554), (1.543, -1.494, -1.552), (1.542, -1.431, -1.519), (1.598, -1.4, -1.479), (1.668, -1.425, -1.463), (1.652, -1.616, -1.45), (1.7, -1.535, -1.387), (1.543, -1.622, -1.497), (1.455, -1.548, -1.494), (1.453, -1.451, -1.443), (1.54, -1.403, -1.381), (1.649, -1.441, -1.356), (1.663, -1.762, -1.377), (1.748, -1.618, -1.265), (1.468, -1.773, -1.462), (1.31, -1.642, -1.457), (1.307, -1.468, -1.364), (1.462, -1.382, -1.255), (1.658, -1.449, -1.21), (1.871, -1.415, -1.793), (1.911, -1.36, -1.745), (1.788, -1.417, -1.819), (1.724, -1.364, -1.805), (1.728, -1.297, -1.761), (1.796, -1.265, -1.72), (1.877, -1.294, -1.713), (1.859, -1.472, -1.718), (1.909, -1.403, -1.659), (1.754, -1.474, -1.752), (1.674, -1.408, -1.734), (1.679, -1.323, -1.679), (1.764, -1.284, -1.627), (1.866, -1.32, -1.618), (1.882, -1.58, -1.627), (1.974, -1.453, -1.517), (1.69, -1.584, -1.69), (1.542, -1.462, -1.657), (1.549, -1.306, -1.554), (1.707, -1.233, -1.458), (1.896, -1.299, -1.442), (2.029, -1.332, -2.145), (1.968, -1.411, -2.146), (1.861, -1.418, -2.146), (1.789, -1.346, -2.145), (1.806, -1.25, -2.144), (1.899, -1.203, -2.144), (1.998, -1.239, -2.144), (2.008, -1.33, -2.082), (1.947, -1.409, -2.086), (1.84, -1.416, -2.087), (1.768, -1.344, -2.084), (1.785, -1.249, -2.079), (1.878, -1.201, -2.076), (1.977, -1.237, -2.077), (2.007, -1.341, -2.007), (1.931, -1.44, -2.013), (1.799, -1.448, -2.014), (1.71, -1.359, -2.01), (1.73, -1.241, -2.004), (1.846, -1.181, -2.001), (1.969, -1.226, -2.002), (2.087, -1.36, -1.932), (1.976, -1.506, -1.94), (1.78, -1.517, -1.942), (1.648, -1.386, -1.936), (1.679, -1.211, -1.928), (1.85, -1.124, -1.922), (2.031, -1.19, -1.924), (1.637, -1.098, -2.062), (1.648, -1.111, -2.056), (1.595, -1.232, -2.478), (1.627, -1.202, -2.314), (1.576, -1.206, -2.479), (1.613, -1.182, -2.314), (1.586, -1.175, -2.48), (1.62, -1.158, -2.315), (1.618, -1.163, -2.481), (1.645, -1.149, -2.316), (1.648, -1.178, -2.48), (1.668, -1.161, -2.315), (1.653, -1.21, -2.479), (1.672, -1.186, -2.315), (1.629, -1.234, -2.478), (1.654, -1.204, -2.314), (1.643, -1.081, -2.064), (1.661, -1.073, -2.06), (1.677, -1.08, -2.054), (1.68, -1.097, -2.049), (1.667, -1.111, -2.05), (1.633, -0.9557, -1.864), (1.641, -0.9651, -1.855), (1.638, -0.9421, -1.867), (1.652, -0.9347, -1.861), (1.664, -0.939, -1.851), (1.666, -0.9517, -1.844), (1.655, -0.9633, -1.846), (1.591, -0.7918, -1.653), (1.601, -0.7987, -1.645), (1.594, -0.784, -1.665), (1.606, -0.781, -1.672), (1.619, -0.7852, -1.669), (1.623, -0.7933, -1.657), (1.615, -0.7993, -1.647), (1.568, -0.7838, -1.635), (1.596, -0.8035, -1.611), (1.575, -0.7611, -1.67), (1.611, -0.7525, -1.69), (1.648, -0.7645, -1.679), (1.66, -0.788, -1.647), (1.636, -0.8054, -1.617), (1.539, -0.7632, -1.591), (1.585, -0.7965, -1.551), (1.55, -0.7248, -1.65), (1.611, -0.7103, -1.683), (1.675, -0.7306, -1.666), (1.694, -0.7704, -1.611), (1.654, -0.7997, -1.56), (1.552, -0.7137, -1.527), (1.596, -0.7447, -1.49), (1.563, -0.6779, -1.582), (1.619, -0.6644, -1.613), (1.679, -0.6833, -1.597), (1.697, -0.7204, -1.546), (1.66, -0.7477, -1.498), (1.628, -0.6674, -1.495), (1.596, -0.9322, -1.828), (1.618, -0.9486, -1.799), (1.605, -0.9058, -1.85), (1.639, -0.8893, -1.849), (1.672, -0.895, -1.826), (1.679, -0.9187, -1.798), (1.655, -0.9426, -1.786), (1.561, -0.9003, -1.778), (1.595, -0.9257, -1.734), (1.576, -0.8593, -1.812), (1.628, -0.8336, -1.811), (1.679, -0.8425, -1.775), (1.69, -0.8793, -1.732), (1.652, -0.9164, -1.713), (1.488, -0.8691, -1.728), (1.548, -0.9145, -1.65), (1.514, -0.7959, -1.79), (1.608, -0.7499, -1.788), (1.698, -0.7658, -1.724), (1.717, -0.8317, -1.646), (1.65, -0.8978, -1.613), (1.616, -1.078, -2.008), (1.638, -1.098, -1.975), (1.629, -1.046, -2.028), (1.667, -1.026, -2.019), (1.701, -1.033, -1.989), (1.706, -1.061, -1.959), (1.678, -1.09, -1.953), (1.591, -1.052, -1.958), (1.619, -1.077, -1.916), (1.607, -1.012, -1.983), (1.655, -0.9865, -1.972), (1.698, -0.9952, -1.933), (1.705, -1.031, -1.896), (1.669, -1.068, -1.888), (1.535, -1.03, -1.896), (1.586, -1.076, -1.818), (1.565, -0.956, -1.941), (1.653, -0.9092, -1.921), (1.733, -0.9252, -1.85), (1.744, -0.9919, -1.782), (1.679, -1.059, -1.768), (1.622, -1.21, -2.247), (1.592, -1.17, -2.249), (1.607, -1.124, -2.25), (1.656, -1.105, -2.251), (1.701, -1.129, -2.25), (1.709, -1.177, -2.248), (1.674, -1.213, -2.246), (1.628, -1.193, -2.204), (1.598, -1.153, -2.208), (1.614, -1.107, -2.21), (1.662, -1.088, -2.209), (1.708, -1.111, -2.205), (1.715, -1.159, -2.202), (1.68, -1.195, -2.201), (1.624, -1.18, -2.153), (1.587, -1.131, -2.158), (1.606, -1.073, -2.161), (1.667, -1.049, -2.16), (1.723, -1.078, -2.155), (1.733, -1.138, -2.151), (1.689, -1.183, -2.15), (1.603, -1.2, -2.1), (1.548, -1.128, -2.108), (1.576, -1.043, -2.112), (1.665, -1.008, -2.11), (1.748, -1.05, -2.103), (1.763, -1.138, -2.097), (1.698, -1.205, -2.095), (-1.843, -1.098, -1.871), (-1.827, -1.13, -1.863), (-1.911, -1.185, -2.481), (-1.859, -1.201, -2.241), (-1.943, -1.128, -2.481), (-1.884, -1.157, -2.241), (-1.914, -1.07, -2.481), (-1.861, -1.112, -2.241), (-1.845, -1.055, -2.481), (-1.809, -1.1, -2.241), (-1.79, -1.093, -2.481), (-1.765, -1.13, -2.241), (-1.788, -1.157, -2.481), (-1.764, -1.179, -2.241), (-1.842, -1.198, -2.481), (-1.806, -1.211, -2.241), (-1.827, -1.066, -1.873), (-1.789, -1.057, -1.867), (-1.759, -1.078, -1.858), (-1.759, -1.113, -1.852), (-1.789, -1.136, -1.854), (-1.837, -0.8985, -1.577), (-1.826, -0.9227, -1.564), (-1.823, -0.8723, -1.581), (-1.794, -0.8639, -1.571), (-1.771, -0.8796, -1.557), (-1.773, -0.9076, -1.547), (-1.797, -0.9267, -1.551), (-1.903, -0.6511, -1.264), (-1.887, -0.6702, -1.252), (-1.895, -0.6317, -1.281), (-1.868, -0.6265, -1.29), (-1.843, -0.6394, -1.285), (-1.839, -0.6608, -1.27), (-1.859, -0.6745, -1.255), (-1.95, -0.6364, -1.237), (-1.904, -0.6915, -1.203), (-1.926, -0.5801, -1.286), (-1.848, -0.5651, -1.314), (-1.777, -0.6026, -1.3), (-1.764, -0.6644, -1.254), (-1.821, -0.704, -1.211), (-2.01, -0.606, -1.172), (-1.931, -0.6993, -1.115), (-1.968, -0.5108, -1.255), (-1.837, -0.4854, -1.303), (-1.716, -0.5488, -1.278), (-1.695, -0.6534, -1.2), (-1.791, -0.7204, -1.128), (-1.977, -0.5381, -1.077), (-1.903, -0.6251, -1.024), (-1.938, -0.4494, -1.155), (-1.816, -0.4257, -1.199), (-1.703, -0.4849, -1.176), (-1.684, -0.5824, -1.103), (-1.773, -0.6447, -1.036), (-1.816, -0.4806, -1.028), (-1.911, -0.8573, -1.523), (-1.875, -0.9063, -1.483), (-1.881, -0.7995, -1.554), (-1.808, -0.7764, -1.552), (-1.747, -0.8054, -1.519), (-1.744, -0.8647, -1.479), (-1.801, -0.9096, -1.463), (-1.979, -0.8056, -1.45), (-1.923, -0.8816, -1.387), (-1.932, -0.7158, -1.497), (-1.819, -0.68, -1.494), (-1.724, -0.7251, -1.443), (-1.719, -0.8171, -1.381), (-1.807, -0.8867, -1.356), (-2.126, -0.7445, -1.377), (-2.026, -0.8804, -1.265), (-2.043, -0.5843, -1.462), (-1.841, -0.5203, -1.457), (-1.671, -0.6008, -1.364), (-1.661, -0.7651, -1.255), (-1.82, -0.8896, -1.21), (-1.888, -1.076, -1.793), (-1.854, -1.133, -1.745), (-1.85, -1.009, -1.819), (-1.769, -0.983, -1.805), (-1.705, -1.018, -1.761), (-1.707, -1.087, -1.72), (-1.773, -1.138, -1.713), (-1.938, -1.039, -1.718), (-1.895, -1.111, -1.659), (-1.89, -0.9545, -1.752), (-1.787, -0.9221, -1.734), (-1.707, -0.9658, -1.679), (-1.71, -1.053, -1.627), (-1.793, -1.117, -1.618), (-2.054, -1.006, -1.627), (-1.974, -1.139, -1.517), (-1.966, -0.8505, -1.69), (-1.777, -0.7907, -1.657), (-1.629, -0.8713, -1.554), (-1.633, -1.032, -1.458), (-1.787, -1.151, -1.442), (-1.882, -1.241, -2.145), (-1.93, -1.155, -2.146), (-1.886, -1.067, -2.146), (-1.782, -1.043, -2.145), (-1.697, -1.102, -2.144), (-1.695, -1.199, -2.144), (-1.778, -1.261, -2.144), (-1.87, -1.225, -2.082), (-1.918, -1.139, -2.086), (-1.874, -1.051, -2.087), (-1.77, -1.027, -2.084), (-1.686, -1.086, -2.079), (-1.684, -1.183, -2.076), (-1.766, -1.245, -2.077), (-1.881, -1.219, -2.007), (-1.941, -1.112, -2.013), (-1.886, -1.002, -2.014), (-1.757, -0.9734, -2.01), (-1.652, -1.047, -2.004), (-1.649, -1.167, -2.001), (-1.752, -1.244, -2.002), (-1.938, -1.274, -1.932), (-2.026, -1.116, -1.94), (-1.944, -0.9546, -1.942), (-1.754, -0.9118, -1.936), (-1.599, -1.02, -1.928), (-1.595, -1.197, -1.922), (-1.746, -1.31, -1.924), (-1.469, -1.04, -2.062), (-1.487, -1.042, -2.056), (-1.579, -0.9429, -2.478), (-1.566, -0.9827, -2.314), (-1.544, -0.9399, -2.479), (-1.539, -0.9804, -2.314), (-1.519, -0.9626, -2.48), (-1.52, -0.9979, -2.315), (-1.523, -0.9938, -2.481), (-1.522, -1.022, -2.316), (-1.552, -1.01, -2.48), (-1.545, -1.035, -2.315), (-1.585, -0.9991, -2.479), (-1.571, -1.026, -2.315), (-1.597, -0.9692, -2.478), (-1.58, -1.003, -2.314), (-1.455, -1.053, -2.064), (-1.456, -1.071, -2.06), (-1.471, -1.08, -2.054), (-1.488, -1.074, -2.049), (-1.495, -1.058, -2.05), (-1.329, -1.105, -1.864), (-1.342, -1.106, -1.855), (-1.318, -1.115, -1.867), (-1.318, -1.13, -1.861), (-1.328, -1.137, -1.851), (-1.341, -1.133, -1.844), (-1.347, -1.119, -1.846), (-1.15, -1.149, -1.653), (-1.161, -1.154, -1.645), (-1.144, -1.155, -1.665), (-1.147, -1.166, -1.672), (-1.157, -1.175, -1.669), (-1.167, -1.174, -1.657), (-1.169, -1.165, -1.647), (-1.131, -1.135, -1.635), (-1.164, -1.147, -1.611), (-1.113, -1.151, -1.67), (-1.121, -1.183, -1.69), (-1.151, -1.208, -1.679), (-1.179, -1.206, -1.647), (-1.185, -1.179, -1.617), (-1.098, -1.121, -1.591), (-1.152, -1.142, -1.551), (-1.066, -1.149, -1.65), (-1.08, -1.204, -1.683), (-1.131, -1.245, -1.666), (-1.178, -1.241, -1.611), (-1.188, -1.196, -1.56), (-1.056, -1.156, -1.527), (-1.107, -1.175, -1.49), (-1.026, -1.181, -1.582), (-1.04, -1.232, -1.613), (-1.087, -1.271, -1.597), (-1.131, -1.267, -1.546), (-1.14, -1.225, -1.498), (-1.047, -1.237, -1.495), (-1.289, -1.086, -1.828), (-1.315, -1.096, -1.799), (-1.268, -1.106, -1.85), (-1.268, -1.141, -1.849), (-1.289, -1.164, -1.826), (-1.315, -1.158, -1.798), (-1.327, -1.128, -1.786), (-1.241, -1.074, -1.778), (-1.282, -1.089, -1.734), (-1.208, -1.105, -1.812), (-1.208, -1.159, -1.811), (-1.241, -1.195, -1.775), (-1.282, -1.186, -1.732), (-1.3, -1.139, -1.713), (-1.176, -1.03, -1.728), (-1.249, -1.057, -1.65), (-1.117, -1.086, -1.79), (-1.117, -1.182, -1.788), (-1.176, -1.247, -1.724), (-1.249, -1.231, -1.646), (-1.281, -1.146, -1.613), (-1.44, -1.033, -2.008), (-1.469, -1.041, -1.975), (-1.415, -1.058, -2.028), (-1.413, -1.098, -2.019), (-1.436, -1.122, -1.989), (-1.467, -1.113, -1.959), (-1.481, -1.076, -1.953), (-1.403, -1.025, -1.958), (-1.44, -1.035, -1.916), (-1.371, -1.057, -1.983), (-1.37, -1.107, -1.972), (-1.399, -1.138, -1.933), (-1.437, -1.126, -1.896), (-1.455, -1.08, -1.888), (-1.355, -0.9907, -1.896), (-1.424, -1.009, -1.818), (-1.297, -1.05, -1.941), (-1.293, -1.143, -1.921), (-1.347, -1.199, -1.85), (-1.417, -1.176, -1.782), (-1.451, -1.092, -1.768), (-1.571, -0.9743, -2.247), (-1.518, -0.9698, -2.249), (-1.48, -1.004, -2.25), (-1.485, -1.052, -2.251), (-1.53, -1.077, -2.25), (-1.58, -1.06, -2.248), (-1.598, -1.014, -2.246), (-1.556, -0.9877, -2.204), (-1.504, -0.9829, -2.208), (-1.466, -1.017, -2.21), (-1.471, -1.065, -2.209), (-1.515, -1.09, -2.205), (-1.565, -1.074, -2.202), (-1.584, -1.028, -2.201), (-1.542, -0.9907, -2.153), (-1.477, -0.9847, -2.158), (-1.43, -1.027, -2.161), (-1.436, -1.087, -2.16), (-1.491, -1.118, -2.155), (-1.553, -1.097, -2.151), (-1.576, -1.041, -2.15), (-1.552, -0.9638, -2.1), (-1.456, -0.955, -2.108), (-1.386, -1.018, -2.112), (-1.395, -1.105, -2.11), (-1.476, -1.151, -2.103), (-1.568, -1.121, -2.097), (-1.602, -1.038, -2.095), (1.654, 1.465, -1.625), (1.631, 1.515, -1.612), (1.769, 1.592, -2.573), (1.69, 1.622, -2.2), (1.811, 1.501, -2.573), (1.723, 1.551, -2.2), (1.759, 1.414, -2.573), (1.683, 1.484, -2.2), (1.652, 1.397, -2.573), (1.6, 1.471, -2.2), (1.57, 1.462, -2.573), (1.537, 1.521, -2.2), (1.575, 1.561, -2.573), (1.541, 1.597, -2.2), (1.663, 1.619, -2.573), (1.609, 1.642, -2.2), (1.625, 1.416, -1.628), (1.565, 1.406, -1.619), (1.521, 1.441, -1.605), (1.525, 1.496, -1.596), (1.574, 1.529, -1.599), (1.622, 1.155, -1.169), (1.607, 1.194, -1.148), (1.598, 1.116, -1.174), (1.551, 1.106, -1.16), (1.518, 1.132, -1.137), (1.523, 1.175, -1.123), (1.563, 1.203, -1.128), (1.697, 0.766, -0.6818), (1.674, 0.797, -0.6638), (1.682, 0.7366, -0.7083), (1.64, 0.731, -0.7233), (1.603, 0.7534, -0.7155), (1.599, 0.7868, -0.6908), (1.63, 0.8062, -0.6678), (1.768, 0.7388, -0.6402), (1.702, 0.8286, -0.5881), (1.724, 0.6539, -0.7168), (1.603, 0.6376, -0.7602), (1.495, 0.7023, -0.7377), (1.483, 0.7993, -0.6663), (1.575, 0.8555, -0.5997), (1.857, 0.6863, -0.5392), (1.745, 0.8381, -0.4511), (1.782, 0.5426, -0.6687), (1.576, 0.5151, -0.7422), (1.395, 0.6246, -0.7042), (1.374, 0.7886, -0.5834), (1.53, 0.8836, -0.4707), (1.798, 0.5842, -0.3916), (1.694, 0.7256, -0.3095), (1.729, 0.4502, -0.5123), (1.537, 0.4246, -0.5807), (1.368, 0.5267, -0.5453), (1.349, 0.6795, -0.4328), (1.494, 0.768, -0.3278), (1.542, 0.5097, -0.315), (1.732, 1.085, -1.085), (1.682, 1.164, -1.022), (1.679, 0.9979, -1.133), (1.564, 0.9689, -1.13), (1.472, 1.019, -1.078), (1.473, 1.112, -1.017), (1.567, 1.176, -0.9919), (1.831, 0.9984, -0.9704), (1.753, 1.121, -0.8728), (1.749, 0.8636, -1.045), (1.57, 0.8185, -1.04), (1.427, 0.897, -0.9595), (1.429, 1.04, -0.8641), (1.574, 1.14, -0.8254), (2.052, 0.8904, -0.8576), (1.913, 1.11, -0.6832), (1.906, 0.6496, -0.9905), (1.585, 0.5689, -0.9819), (1.331, 0.7092, -0.8382), (1.335, 0.9648, -0.6677), (1.594, 1.143, -0.5987), (1.721, 1.425, -1.503), (1.674, 1.518, -1.429), (1.655, 1.325, -1.545), (1.525, 1.293, -1.523), (1.43, 1.352, -1.454), (1.441, 1.459, -1.39), (1.55, 1.533, -1.379), (1.793, 1.363, -1.388), (1.735, 1.48, -1.295), (1.71, 1.237, -1.44), (1.548, 1.197, -1.413), (1.428, 1.272, -1.326), (1.442, 1.406, -1.246), (1.578, 1.499, -1.232), (1.969, 1.302, -1.247), (1.861, 1.516, -1.075), (1.816, 1.069, -1.343), (1.516, 0.9939, -1.293), (1.296, 1.132, -1.133), (1.321, 1.38, -0.9842), (1.573, 1.551, -0.9587), (1.73, 1.682, -2.05), (1.795, 1.544, -2.051), (1.716, 1.411, -2.052), (1.553, 1.385, -2.051), (1.428, 1.484, -2.049), (1.436, 1.634, -2.049), (1.57, 1.722, -2.049), (1.71, 1.658, -1.952), (1.774, 1.52, -1.959), (1.696, 1.388, -1.96), (1.533, 1.361, -1.956), (1.408, 1.46, -1.948), (1.416, 1.61, -1.944), (1.55, 1.699, -1.945), (1.726, 1.648, -1.837), (1.807, 1.477, -1.845), (1.709, 1.312, -1.847), (1.506, 1.279, -1.841), (1.351, 1.402, -1.832), (1.361, 1.588, -1.826), (1.528, 1.698, -1.828), (1.82, 1.729, -1.72), (1.938, 1.475, -1.732), (1.794, 1.233, -1.735), (1.495, 1.184, -1.727), (1.266, 1.365, -1.713), (1.281, 1.64, -1.705), (1.527, 1.802, -1.708), (1.067, 1.409, -1.922), (1.095, 1.41, -1.912), (1.227, 1.248, -2.568), (1.211, 1.311, -2.313), (1.173, 1.246, -2.569), (1.169, 1.31, -2.314), (1.136, 1.284, -2.571), (1.141, 1.339, -2.315), (1.145, 1.332, -2.572), (1.148, 1.376, -2.316), (1.193, 1.354, -2.571), (1.184, 1.393, -2.315), (1.243, 1.334, -2.57), (1.223, 1.377, -2.314), (1.258, 1.287, -2.568), (1.235, 1.341, -2.313), (1.047, 1.429, -1.925), (1.05, 1.457, -1.919), (1.074, 1.471, -1.909), (1.101, 1.46, -1.902), (1.11, 1.433, -1.903), (0.8575, 1.521, -1.614), (0.8776, 1.523, -1.6), (0.842, 1.538, -1.619), (0.8427, 1.561, -1.609), (0.8591, 1.572, -1.593), (0.8789, 1.564, -1.583), (0.8871, 1.542, -1.586), (0.5854, 1.607, -1.287), (0.6031, 1.613, -1.274), (0.5759, 1.616, -1.306), (0.5818, 1.633, -1.316), (0.5986, 1.645, -1.311), (0.6137, 1.644, -1.293), (0.6157, 1.629, -1.277), (0.5545, 1.586, -1.258), (0.6058, 1.602, -1.222), (0.5271, 1.613, -1.313), (0.5442, 1.662, -1.343), (0.5928, 1.698, -1.327), (0.6364, 1.692, -1.277), (0.6422, 1.649, -1.23), (0.5006, 1.568, -1.19), (0.5872, 1.596, -1.127), (0.4542, 1.613, -1.281), (0.483, 1.697, -1.333), (0.5653, 1.757, -1.306), (0.6391, 1.747, -1.221), (0.6489, 1.675, -1.141), (0.4398, 1.625, -1.091), (0.5205, 1.651, -1.033), (0.3966, 1.667, -1.176), (0.4234, 1.745, -1.224), (0.5001, 1.801, -1.199), (0.5689, 1.792, -1.12), (0.578, 1.725, -1.046), (0.4348, 1.753, -1.041), (0.7927, 1.496, -1.558), (0.8345, 1.509, -1.514), (0.7623, 1.529, -1.592), (0.7662, 1.583, -1.591), (0.8014, 1.617, -1.555), (0.8415, 1.606, -1.512), (0.8562, 1.558, -1.493), (0.7179, 1.481, -1.48), (0.7828, 1.501, -1.411), (0.6706, 1.533, -1.534), (0.6766, 1.617, -1.532), (0.7314, 1.67, -1.476), (0.7936, 1.652, -1.409), (0.8165, 1.577, -1.38), (0.6117, 1.419, -1.403), (0.7276, 1.454, -1.281), (0.5273, 1.511, -1.499), (0.538, 1.661, -1.496), (0.6358, 1.756, -1.397), (0.747, 1.724, -1.276), (0.7878, 1.59, -1.224), (1.021, 1.4, -1.838), (1.068, 1.409, -1.787), (0.9849, 1.441, -1.869), (0.987, 1.503, -1.855), (1.026, 1.539, -1.808), (1.071, 1.521, -1.762), (1.09, 1.463, -1.753), (0.9628, 1.392, -1.76), (1.022, 1.404, -1.695), (0.9178, 1.444, -1.798), (0.9204, 1.522, -1.781), (0.9688, 1.566, -1.721), (1.026, 1.544, -1.664), (1.05, 1.472, -1.652), (0.8847, 1.342, -1.663), (0.9933, 1.365, -1.543), (0.8016, 1.44, -1.734), (0.8065, 1.583, -1.702), (0.8957, 1.665, -1.592), (1.002, 1.624, -1.486), (1.046, 1.49, -1.464), (1.217, 1.297, -2.209), (1.135, 1.295, -2.211), (1.08, 1.352, -2.214), (1.093, 1.425, -2.215), (1.165, 1.459, -2.213), (1.241, 1.429, -2.21), (1.265, 1.357, -2.208), (1.197, 1.319, -2.142), (1.115, 1.317, -2.148), (1.06, 1.373, -2.152), (1.073, 1.447, -2.15), (1.144, 1.482, -2.144), (1.22, 1.452, -2.139), (1.243, 1.379, -2.138), (1.175, 1.325, -2.063), (1.074, 1.322, -2.071), (1.005, 1.392, -2.076), (1.021, 1.484, -2.074), (1.11, 1.527, -2.066), (1.204, 1.49, -2.059), (1.233, 1.4, -2.058), (1.187, 1.283, -1.981), (1.038, 1.278, -1.993), (0.9366, 1.382, -2.0), (0.9601, 1.517, -1.997), (1.09, 1.58, -1.986), (1.229, 1.525, -1.975), (1.272, 1.393, -1.973)], [(603, 610), (603, 639), (660, 667), (660, 696), (717, 724), (717, 753), (774, 781), (774, 810), (831, 838), (831, 867), (888, 895), (888, 924)], [(135, 132, 1, 0), (0, 27, 4), (2, 3, 47, 200, 199, 48), (135, 0, 4, 133), (23, 32, 109, 24, 4, 27), (133, 4, 6, 141), (1, 132, 126, 8), (3, 125, 138, 9), (200, 47, 3, 9, 127, 204), (8, 126, 136, 10), (204, 127, 123, 206), (9, 138, 128, 11), (13, 134, 131, 15), (206, 123, 130, 208), (11, 128, 134, 13), (136, 129, 12, 10), (12, 129, 137, 14), (208, 130, 124, 210), (2, 48, 199, 18, 49, 20), (7, 103, 5, 21, 17), (140, 141, 6, 16, 139), (211, 139, 16, 19, 212), (5, 29, 2, 20, 21), (22, 2, 29), (0, 1, 125, 3, 2, 22, 104, 23, 27), (24, 109, 32, 40, 115, 35), (4, 24, 105, 26, 25, 34), (22, 31, 108, 32, 23, 104), (26, 122, 28, 53, 52), (5, 30, 107, 31, 22, 29), (7, 28, 106, 30, 5, 103), (4, 34, 6), (17, 33, 25, 7), (16, 6, 33), (34, 25, 33, 6), (35, 115, 40, 46, 117, 41), (31, 107, 30, 38, 113, 39), (26, 105, 24, 35, 110, 36), (28, 122, 26, 36, 111, 37), (32, 108, 31, 39, 114, 40), (30, 106, 28, 37, 112, 38), (42, 118, 41, 117, 46, 116, 45, 121, 44, 120, 43, 119), (36, 110, 35, 41, 118, 42), (40, 114, 39, 45, 116, 46), (39, 113, 38, 44, 121, 45), (38, 112, 37, 43, 120, 44), (37, 111, 36, 42, 119, 43), (19, 16, 33, 17, 21, 20), (19, 20, 213, 212), (53, 50, 54, 61, 57), (25, 26, 52, 51), (7, 25, 51, 50), (28, 7, 50, 53), (55, 58, 66, 63), (50, 51, 55, 60, 54), (52, 53, 57, 59, 56), (51, 52, 56, 58, 55), (60, 55, 63, 68), (56, 59, 67, 64), (57, 61, 69, 65), (63, 66, 74, 71), (67, 65, 73, 75), (64, 67, 75, 72), (68, 63, 71, 76), (59, 57, 65, 67), (58, 56, 64, 66), (61, 54, 62, 69), (54, 60, 68, 62), (77, 70, 78, 85), (74, 72, 80, 82), (71, 74, 82, 79), (75, 73, 81, 83), (66, 64, 72, 74), (69, 62, 70, 77), (65, 69, 77, 73), (62, 68, 76, 70), (78, 84, 93, 87), (81, 85, 94, 90), (85, 78, 87, 94), (82, 80, 89, 91), (73, 77, 85, 81), (70, 76, 84, 78), (76, 71, 79, 84), (72, 75, 83, 80), (93, 88, 95, 100), (87, 93, 100, 86), (90, 94, 101, 97), (94, 87, 86, 101), (84, 79, 88, 93), (80, 83, 92, 89), (83, 81, 90, 92), (79, 82, 91, 88), (102, 99, 97, 101), (100, 102, 101, 86), (95, 98, 102, 100), (98, 96, 99, 102), (89, 92, 99, 96), (92, 90, 97, 99), (88, 91, 98, 95), (91, 89, 96, 98), (129, 207, 209, 137), (197, 198, 132, 135), (197, 135, 133, 201), (132, 198, 203, 126), (126, 203, 205, 136), (205, 207, 129, 136), (138, 8, 10, 128), (128, 10, 12, 134), (134, 12, 14, 131), (125, 1, 8, 138), (123, 11, 13, 130), (130, 13, 15, 124), (127, 9, 11, 123), (201, 133, 141, 140, 202), (202, 140, 139, 211), (14, 137, 146, 142, 290), (137, 209, 260, 146), (15, 131, 289, 145, 143), (210, 124, 144, 261), (124, 15, 143, 144), (142, 146, 265), (145, 142, 265), (143, 145, 265), (146, 260, 265), (261, 144, 265), (144, 143, 265), (251, 147, 148, 248), (147, 151, 174), (149, 195, 199, 200, 194, 150), (251, 249, 151, 147), (170, 174, 151, 171, 225, 179), (249, 257, 153, 151), (148, 155, 242, 248), (150, 156, 254, 241), (200, 204, 243, 156, 150, 194), (155, 157, 252, 242), (204, 206, 239, 243), (156, 158, 244, 254), (160, 162, 247, 250), (206, 208, 246, 239), (158, 160, 250, 244), (252, 157, 159, 245), (159, 161, 253, 245), (208, 210, 240, 246), (149, 167, 196, 165, 199, 195), (154, 164, 168, 152, 219), (256, 255, 163, 153, 257), (211, 212, 166, 163, 255), (152, 168, 167, 149, 176), (247, 263, 258, 161), (169, 176, 149), (147, 174, 170, 220, 169, 149, 150, 241, 148), (171, 182, 231, 187, 179, 225), (151, 181, 172, 173, 221, 171), (169, 220, 170, 179, 224, 178), (173, 216, 218, 217, 175, 238), (152, 176, 169, 178, 223, 177), (154, 219, 152, 177, 222, 175), (151, 153, 181), (164, 154, 172, 180), (163, 180, 153), (181, 153, 180, 172), (182, 188, 233, 193, 187, 231), (178, 186, 229, 185, 177, 223), (173, 183, 226, 182, 171, 221), (175, 184, 227, 183, 173, 238), (179, 187, 230, 186, 178, 224), (177, 185, 228, 184, 175, 222), (189, 235, 190, 236, 191, 237, 192, 232, 193, 233, 188, 234), (183, 189, 234, 188, 182, 226), (187, 193, 232, 192, 186, 230), (186, 192, 237, 191, 185, 229), (185, 191, 236, 190, 184, 228), (184, 190, 235, 189, 183, 227), (166, 167, 168, 164, 180, 163), (166, 212, 213, 167), (172, 215, 216, 173), (154, 214, 215, 172), (175, 217, 214, 154), (215, 214, 217, 218, 216), (245, 253, 209, 207), (197, 251, 248, 198), (197, 201, 249, 251), (248, 242, 203, 198), (242, 252, 205, 203), (205, 252, 245, 207), (254, 244, 157, 155), (244, 250, 159, 157), (250, 247, 161, 159), (241, 254, 155, 148), (239, 246, 160, 158), (246, 240, 162, 160), (243, 239, 158, 156), (201, 202, 256, 257, 249), (202, 211, 255, 256), (161, 258, 264, 253), (209, 260, 261, 210), (253, 264, 260, 209), (162, 259, 263, 247), (210, 261, 262, 240), (240, 262, 259, 162), (258, 265, 264), (263, 265, 258), (259, 265, 263), (264, 265, 260), (261, 265, 262), (260, 265, 261), (262, 265, 259), (273, 271, 266, 282), (268, 269, 271, 270), (275, 273, 282, 283), (270, 271, 273, 272), (277, 275, 283, 284), (272, 273, 275, 274), (131, 14, 288), (279, 277, 284, 285), (274, 275, 277, 276), (269, 281, 286, 267), (14, 290, 288), (276, 277, 279, 278), (281, 279, 285, 286), (280, 281, 269, 268), (278, 279, 281, 280), (145, 289, 288), (271, 269, 267, 266), (268, 270, 272, 274, 276, 278, 280), (142, 145, 288), (289, 131, 288), (290, 142, 288), (284, 283, 287), (285, 284, 287), (282, 266, 287), (266, 267, 287), (283, 282, 287), (286, 285, 287), (267, 286, 287), (291, 292, 294, 293), (293, 294, 296, 295), (295, 296, 298, 297), (297, 298, 300, 299), (299, 300, 302, 301), (300, 298, 308, 309), (303, 304, 292, 291), (301, 302, 304, 303), (291, 293, 295, 297, 299, 301, 303), (311, 310, 317, 318), (294, 292, 305, 306), (292, 304, 311, 305), (296, 294, 306, 307), (302, 300, 309, 310), (298, 296, 307, 308), (304, 302, 310, 311), (312, 318, 325, 319), (306, 305, 312, 313), (310, 309, 316, 317), (309, 308, 315, 316), (308, 307, 314, 315), (305, 311, 318, 312), (307, 306, 313, 314), (322, 321, 328, 329), (314, 313, 320, 321), (318, 317, 324, 325), (313, 312, 319, 320), (317, 316, 323, 324), (316, 315, 322, 323), (315, 314, 321, 322), (330, 329, 336, 337), (319, 325, 332, 326), (321, 320, 327, 328), (325, 324, 331, 332), (320, 319, 326, 327), (324, 323, 330, 331), (323, 322, 329, 330), (338, 337, 344, 345), (329, 328, 335, 336), (326, 332, 339, 333), (328, 327, 334, 335), (332, 331, 338, 339), (327, 326, 333, 334), (331, 330, 337, 338), (337, 336, 343, 344), (336, 335, 342, 343), (333, 339, 346, 340), (335, 334, 341, 342), (339, 338, 345, 346), (334, 333, 340, 341), (346, 345, 347), (341, 340, 347), (345, 344, 347), (344, 343, 347), (343, 342, 347), (340, 346, 347), (342, 341, 347), (366, 365, 372, 373), (355, 353, 348, 364), (350, 351, 353, 352), (367, 366, 373, 374), (357, 355, 364, 365), (352, 353, 355, 354), (364, 348, 369, 371), (359, 357, 365, 366), (354, 355, 357, 356), (374, 373, 380, 381), (361, 359, 366, 367), (356, 357, 359, 358), (351, 363, 368, 349), (348, 349, 370, 369), (358, 359, 361, 360), (363, 361, 367, 368), (362, 363, 351, 350), (360, 361, 363, 362), (365, 364, 371, 372), (353, 351, 349, 348), (350, 352, 354, 356, 358, 360, 362), (368, 367, 374, 375), (349, 368, 375, 370), (378, 376, 383, 385), (369, 370, 377, 376), (375, 374, 381, 382), (371, 369, 376, 378), (370, 375, 382, 377), (372, 371, 378, 379), (373, 372, 379, 380), (383, 384, 391, 390), (377, 382, 389, 384), (379, 378, 385, 386), (380, 379, 386, 387), (381, 380, 387, 388), (376, 377, 384, 383), (382, 381, 388, 389), (395, 394, 401, 402), (389, 388, 395, 396), (385, 383, 390, 392), (384, 389, 396, 391), (386, 385, 392, 393), (387, 386, 393, 394), (388, 387, 394, 395), (390, 391, 398, 397), (396, 395, 402, 403), (392, 390, 397, 399), (391, 396, 403, 398), (393, 392, 399, 400), (394, 393, 400, 401), (401, 400, 404), (402, 401, 404), (397, 398, 404), (403, 402, 404), (399, 397, 404), (398, 403, 404), (400, 399, 404), (369, 371, 407, 405), (375, 370, 406, 411), (371, 372, 408, 407), (372, 373, 409, 408), (373, 374, 410, 409), (370, 369, 405, 406), (374, 375, 411, 410), (407, 408, 415, 414), (408, 409, 416, 415), (409, 410, 417, 416), (406, 405, 412, 413), (410, 411, 418, 417), (405, 407, 414, 412), (411, 406, 413, 418), (414, 415, 422, 421), (415, 416, 423, 422), (416, 417, 424, 423), (413, 412, 419, 420), (417, 418, 425, 424), (412, 414, 421, 419), (418, 413, 420, 425), (348, 349, 427, 426), (348, 364, 428, 426), (364, 365, 429, 428), (366, 365, 429, 430), (367, 366, 430, 431), (367, 368, 432, 431), (368, 349, 427, 432), (426, 427, 434, 433), (431, 432, 439, 438), (426, 428, 435, 433), (432, 427, 434, 439), (428, 429, 436, 435), (430, 429, 436, 437), (431, 430, 437, 438), (438, 437, 444, 445), (433, 434, 441, 440), (438, 439, 446, 445), (433, 435, 442, 440), (439, 434, 441, 446), (435, 436, 443, 442), (437, 436, 443, 444), (363, 361, 452, 453), (361, 359, 451, 452), (359, 357, 450, 451), (357, 355, 449, 450), (355, 353, 448, 449), (351, 353, 448, 447), (351, 363, 453, 447), (453, 452, 459, 460), (447, 448, 455, 454), (452, 451, 458, 459), (451, 450, 457, 458), (450, 449, 456, 457), (447, 453, 460, 454), (449, 448, 455, 456), (454, 460, 467, 461), (456, 455, 462, 463), (460, 459, 466, 467), (454, 455, 462, 461), (459, 458, 465, 466), (458, 457, 464, 465), (457, 456, 463, 464), (464, 463, 470, 471), (461, 467, 474, 468), (463, 462, 469, 470), (467, 466, 473, 474), (461, 462, 469, 468), (466, 465, 472, 473), (465, 464, 471, 472), (493, 492, 499, 500), (482, 480, 475, 491), (477, 478, 480, 479), (494, 493, 500, 501), (484, 482, 491, 492), (479, 480, 482, 481), (491, 475, 496, 498), (486, 484, 492, 493), (481, 482, 484, 483), (501, 500, 507, 508), (488, 486, 493, 494), (483, 484, 486, 485), (478, 490, 495, 476), (475, 476, 497, 496), (485, 486, 488, 487), (490, 488, 494, 495), (489, 490, 478, 477), (487, 488, 490, 489), (492, 491, 498, 499), (480, 478, 476, 475), (477, 479, 481, 483, 485, 487, 489), (495, 494, 501, 502), (476, 495, 502, 497), (505, 503, 510, 512), (496, 497, 504, 503), (502, 501, 508, 509), (498, 496, 503, 505), (497, 502, 509, 504), (499, 498, 505, 506), (500, 499, 506, 507), (510, 511, 518, 517), (504, 509, 516, 511), (506, 505, 512, 513), (507, 506, 513, 514), (508, 507, 514, 515), (503, 504, 511, 510), (509, 508, 515, 516), (522, 521, 528, 529), (516, 515, 522, 523), (512, 510, 517, 519), (511, 516, 523, 518), (513, 512, 519, 520), (514, 513, 520, 521), (515, 514, 521, 522), (517, 518, 525, 524), (523, 522, 529, 530), (519, 517, 524, 526), (518, 523, 530, 525), (520, 519, 526, 527), (521, 520, 527, 528), (528, 527, 531), (529, 528, 531), (524, 525, 531), (530, 529, 531), (526, 524, 531), (525, 530, 531), (527, 526, 531), (496, 498, 534, 532), (502, 497, 533, 538), (498, 499, 535, 534), (499, 500, 536, 535), (500, 501, 537, 536), (497, 496, 532, 533), (501, 502, 538, 537), (534, 535, 542, 541), (535, 536, 543, 542), (536, 537, 544, 543), (533, 532, 539, 540), (537, 538, 545, 544), (532, 534, 541, 539), (538, 533, 540, 545), (541, 542, 549, 548), (542, 543, 550, 549), (543, 544, 551, 550), (540, 539, 546, 547), (544, 545, 552, 551), (539, 541, 548, 546), (545, 540, 547, 552), (475, 476, 554, 553), (475, 491, 555, 553), (491, 492, 556, 555), (493, 492, 556, 557), (494, 493, 557, 558), (494, 495, 559, 558), (495, 476, 554, 559), (553, 554, 561, 560), (558, 559, 566, 565), (553, 555, 562, 560), (559, 554, 561, 566), (555, 556, 563, 562), (557, 556, 563, 564), (558, 557, 564, 565), (565, 564, 571, 572), (560, 561, 568, 567), (565, 566, 573, 572), (560, 562, 569, 567), (566, 561, 568, 573), (562, 563, 570, 569), (564, 563, 570, 571), (490, 488, 579, 580), (488, 486, 578, 579), (486, 484, 577, 578), (484, 482, 576, 577), (482, 480, 575, 576), (478, 480, 575, 574), (478, 490, 580, 574), (580, 579, 586, 587), (574, 575, 582, 581), (579, 578, 585, 586), (578, 577, 584, 585), (577, 576, 583, 584), (574, 580, 587, 581), (576, 575, 582, 583), (581, 587, 594, 588), (583, 582, 589, 590), (587, 586, 593, 594), (581, 582, 589, 588), (586, 585, 592, 593), (585, 584, 591, 592), (584, 583, 590, 591), (591, 590, 597, 598), (588, 594, 601, 595), (590, 589, 596, 597), (594, 593, 600, 601), (588, 589, 596, 595), (593, 592, 599, 600), (592, 591, 598, 599), (607, 606, 613, 614), (611, 609, 616, 618), (608, 607, 614, 615), (604, 602, 609, 611), (605, 604, 611, 612), (606, 605, 612, 613), (616, 617, 624, 623), (610, 615, 622, 617), (612, 611, 618, 619), (613, 612, 619, 620), (614, 613, 620, 621), (609, 610, 617, 616), (615, 614, 621, 622), (628, 627, 634, 635), (622, 621, 628, 629), (618, 616, 623, 625), (617, 622, 629, 624), (619, 618, 625, 626), (620, 619, 626, 627), (621, 620, 627, 628), (623, 624, 631, 630), (629, 628, 635, 636), (625, 623, 630, 632), (624, 629, 636, 631), (626, 625, 632, 633), (627, 626, 633, 634), (634, 633, 637), (635, 634, 637), (630, 631, 637), (636, 635, 637), (632, 630, 637), (631, 636, 637), (633, 632, 637), (602, 604, 640, 638), (604, 605, 641, 640), (605, 606, 642, 641), (606, 607, 643, 642), (607, 608, 644, 643), (640, 641, 648, 647), (641, 642, 649, 648), (642, 643, 650, 649), (639, 638, 645, 646), (643, 644, 651, 650), (638, 640, 647, 645), (644, 639, 646, 651), (647, 648, 655, 654), (648, 649, 656, 655), (649, 650, 657, 656), (646, 645, 652, 653), (650, 651, 658, 657), (645, 647, 654, 652), (651, 646, 653, 658), (664, 663, 670, 671), (668, 666, 673, 675), (665, 664, 671, 672), (661, 659, 666, 668), (662, 661, 668, 669), (663, 662, 669, 670), (673, 674, 681, 680), (667, 672, 679, 674), (669, 668, 675, 676), (670, 669, 676, 677), (671, 670, 677, 678), (666, 667, 674, 673), (672, 671, 678, 679), (685, 684, 691, 692), (679, 678, 685, 686), (675, 673, 680, 682), (674, 679, 686, 681), (676, 675, 682, 683), (677, 676, 683, 684), (678, 677, 684, 685), (680, 681, 688, 687), (686, 685, 692, 693), (682, 680, 687, 689), (681, 686, 693, 688), (683, 682, 689, 690), (684, 683, 690, 691), (691, 690, 694), (692, 691, 694), (687, 688, 694), (693, 692, 694), (689, 687, 694), (688, 693, 694), (690, 689, 694), (659, 661, 697, 695), (661, 662, 698, 697), (662, 663, 699, 698), (663, 664, 700, 699), (664, 665, 701, 700), (697, 698, 705, 704), (698, 699, 706, 705), (699, 700, 707, 706), (696, 695, 702, 703), (700, 701, 708, 707), (695, 697, 704, 702), (701, 696, 703, 708), (704, 705, 712, 711), (705, 706, 713, 712), (706, 707, 714, 713), (703, 702, 709, 710), (707, 708, 715, 714), (702, 704, 711, 709), (708, 703, 710, 715), (721, 720, 727, 728), (725, 723, 730, 732), (722, 721, 728, 729), (718, 716, 723, 725), (719, 718, 725, 726), (720, 719, 726, 727), (730, 731, 738, 737), (724, 729, 736, 731), (726, 725, 732, 733), (727, 726, 733, 734), (728, 727, 734, 735), (723, 724, 731, 730), (729, 728, 735, 736), (742, 741, 748, 749), (736, 735, 742, 743), (732, 730, 737, 739), (731, 736, 743, 738), (733, 732, 739, 740), (734, 733, 740, 741), (735, 734, 741, 742), (737, 738, 745, 744), (743, 742, 749, 750), (739, 737, 744, 746), (738, 743, 750, 745), (740, 739, 746, 747), (741, 740, 747, 748), (748, 747, 751), (749, 748, 751), (744, 745, 751), (750, 749, 751), (746, 744, 751), (745, 750, 751), (747, 746, 751), (716, 718, 754, 752), (718, 719, 755, 754), (719, 720, 756, 755), (720, 721, 757, 756), (721, 722, 758, 757), (754, 755, 762, 761), (755, 756, 763, 762), (756, 757, 764, 763), (753, 752, 759, 760), (757, 758, 765, 764), (752, 754, 761, 759), (758, 753, 760, 765), (761, 762, 769, 768), (762, 763, 770, 769), (763, 764, 771, 770), (760, 759, 766, 767), (764, 765, 772, 771), (759, 761, 768, 766), (765, 760, 767, 772), (778, 777, 784, 785), (782, 780, 787, 789), (779, 778, 785, 786), (775, 773, 780, 782), (776, 775, 782, 783), (777, 776, 783, 784), (787, 788, 795, 794), (781, 786, 793, 788), (783, 782, 789, 790), (784, 783, 790, 791), (785, 784, 791, 792), (780, 781, 788, 787), (786, 785, 792, 793), (799, 798, 805, 806), (793, 792, 799, 800), (789, 787, 794, 796), (788, 793, 800, 795), (790, 789, 796, 797), (791, 790, 797, 798), (792, 791, 798, 799), (794, 795, 802, 801), (800, 799, 806, 807), (796, 794, 801, 803), (795, 800, 807, 802), (797, 796, 803, 804), (798, 797, 804, 805), (805, 804, 808), (806, 805, 808), (801, 802, 808), (807, 806, 808), (803, 801, 808), (802, 807, 808), (804, 803, 808), (773, 775, 811, 809), (775, 776, 812, 811), (776, 777, 813, 812), (777, 778, 814, 813), (778, 779, 815, 814), (811, 812, 819, 818), (812, 813, 820, 819), (813, 814, 821, 820), (810, 809, 816, 817), (814, 815, 822, 821), (809, 811, 818, 816), (815, 810, 817, 822), (818, 819, 826, 825), (819, 820, 827, 826), (820, 821, 828, 827), (817, 816, 823, 824), (821, 822, 829, 828), (816, 818, 825, 823), (822, 817, 824, 829), (835, 834, 841, 842), (839, 837, 844, 846), (836, 835, 842, 843), (832, 830, 837, 839), (833, 832, 839, 840), (834, 833, 840, 841), (844, 845, 852, 851), (838, 843, 850, 845), (840, 839, 846, 847), (841, 840, 847, 848), (842, 841, 848, 849), (837, 838, 845, 844), (843, 842, 849, 850), (856, 855, 862, 863), (850, 849, 856, 857), (846, 844, 851, 853), (845, 850, 857, 852), (847, 846, 853, 854), (848, 847, 854, 855), (849, 848, 855, 856), (851, 852, 859, 858), (857, 856, 863, 864), (853, 851, 858, 860), (852, 857, 864, 859), (854, 853, 860, 861), (855, 854, 861, 862), (862, 861, 865), (863, 862, 865), (858, 859, 865), (864, 863, 865), (860, 858, 865), (859, 864, 865), (861, 860, 865), (830, 832, 868, 866), (832, 833, 869, 868), (833, 834, 870, 869), (834, 835, 871, 870), (835, 836, 872, 871), (868, 869, 876, 875), (869, 870, 877, 876), (870, 871, 878, 877), (867, 866, 873, 874), (871, 872, 879, 878), (866, 868, 875, 873), (872, 867, 874, 879), (875, 876, 883, 882), (876, 877, 884, 883), (877, 878, 885, 884), (874, 873, 880, 881), (878, 879, 886, 885), (873, 875, 882, 880), (879, 874, 881, 886), (892, 891, 898, 899), (896, 894, 901, 903), (893, 892, 899, 900), (889, 887, 894, 896), (890, 889, 896, 897), (891, 890, 897, 898), (901, 902, 909, 908), (895, 900, 907, 902), (897, 896, 903, 904), (898, 897, 904, 905), (899, 898, 905, 906), (894, 895, 902, 901), (900, 899, 906, 907), (913, 912, 919, 920), (907, 906, 913, 914), (903, 901, 908, 910), (902, 907, 914, 909), (904, 903, 910, 911), (905, 904, 911, 912), (906, 905, 912, 913), (908, 909, 916, 915), (914, 913, 920, 921), (910, 908, 915, 917), (909, 914, 921, 916), (911, 910, 917, 918), (912, 911, 918, 919), (919, 918, 922), (920, 919, 922), (915, 916, 922), (921, 920, 922), (917, 915, 922), (916, 921, 922), (918, 917, 922), (887, 889, 925, 923), (889, 890, 926, 925), (890, 891, 927, 926), (891, 892, 928, 927), (892, 893, 929, 928), (925, 926, 933, 932), (926, 927, 934, 933), (927, 928, 935, 934), (924, 923, 930, 931), (928, 929, 936, 935), (923, 925, 932, 930), (929, 924, 931, 936), (932, 933, 940, 939), (933, 934, 941, 940), (934, 935, 942, 941), (931, 930, 937, 938), (935, 936, 943, 942), (930, 932, 939, 937), (936, 931, 938, 943), (962, 961, 968, 969), (951, 949, 944, 960), (946, 947, 949, 948), (963, 962, 969, 970), (953, 951, 960, 961), (948, 949, 951, 950), (960, 944, 965, 967), (955, 953, 961, 962), (950, 951, 953, 952), (970, 969, 976, 977), (957, 955, 962, 963), (952, 953, 955, 954), (947, 959, 964, 945), (944, 945, 966, 965), (954, 955, 957, 956), (959, 957, 963, 964), (958, 959, 947, 946), (956, 957, 959, 958), (961, 960, 967, 968), (949, 947, 945, 944), (946, 948, 950, 952, 954, 956, 958), (964, 963, 970, 971), (945, 964, 971, 966), (974, 972, 979, 981), (965, 966, 973, 972), (971, 970, 977, 978), (967, 965, 972, 974), (966, 971, 978, 973), (968, 967, 974, 975), (969, 968, 975, 976), (979, 980, 987, 986), (973, 978, 985, 980), (975, 974, 981, 982), (976, 975, 982, 983), (977, 976, 983, 984), (972, 973, 980, 979), (978, 977, 984, 985), (991, 990, 997, 998), (985, 984, 991, 992), (981, 979, 986, 988), (980, 985, 992, 987), (982, 981, 988, 989), (983, 982, 989, 990), (984, 983, 990, 991), (986, 987, 994, 993), (992, 991, 998, 999), (988, 986, 993, 995), (987, 992, 999, 994), (989, 988, 995, 996), (990, 989, 996, 997), (997, 996, 1000), (998, 997, 1000), (993, 994, 1000), (999, 998, 1000), (995, 993, 1000), (994, 999, 1000), (996, 995, 1000), (965, 967, 1003, 1001), (971, 966, 1002, 1007), (967, 968, 1004, 1003), (968, 969, 1005, 1004), (969, 970, 1006, 1005), (966, 965, 1001, 1002), (970, 971, 1007, 1006), (1003, 1004, 1011, 1010), (1004, 1005, 1012, 1011), (1005, 1006, 1013, 1012), (1002, 1001, 1008, 1009), (1006, 1007, 1014, 1013), (1001, 1003, 1010, 1008), (1007, 1002, 1009, 1014), (1010, 1011, 1018, 1017), (1011, 1012, 1019, 1018), (1012, 1013, 1020, 1019), (1009, 1008, 1015, 1016), (1013, 1014, 1021, 1020), (1008, 1010, 1017, 1015), (1014, 1009, 1016, 1021), (944, 945, 1023, 1022), (944, 960, 1024, 1022), (960, 961, 1025, 1024), (962, 961, 1025, 1026), (963, 962, 1026, 1027), (963, 964, 1028, 1027), (964, 945, 1023, 1028), (1022, 1023, 1030, 1029), (1027, 1028, 1035, 1034), (1022, 1024, 1031, 1029), (1028, 1023, 1030, 1035), (1024, 1025, 1032, 1031), (1026, 1025, 1032, 1033), (1027, 1026, 1033, 1034), (1034, 1033, 1040, 1041), (1029, 1030, 1037, 1036), (1034, 1035, 1042, 1041), (1029, 1031, 1038, 1036), (1035, 1030, 1037, 1042), (1031, 1032, 1039, 1038), (1033, 1032, 1039, 1040), (959, 957, 1048, 1049), (957, 955, 1047, 1048), (955, 953, 1046, 1047), (953, 951, 1045, 1046), (951, 949, 1044, 1045), (947, 949, 1044, 1043), (947, 959, 1049, 1043), (1049, 1048, 1055, 1056), (1043, 1044, 1051, 1050), (1048, 1047, 1054, 1055), (1047, 1046, 1053, 1054), (1046, 1045, 1052, 1053), (1043, 1049, 1056, 1050), (1045, 1044, 1051, 1052), (1050, 1056, 1063, 1057), (1052, 1051, 1058, 1059), (1056, 1055, 1062, 1063), (1050, 1051, 1058, 1057), (1055, 1054, 1061, 1062), (1054, 1053, 1060, 1061), (1053, 1052, 1059, 1060), (1060, 1059, 1066, 1067), (1057, 1063, 1070, 1064), (1059, 1058, 1065, 1066), (1063, 1062, 1069, 1070), (1057, 1058, 1065, 1064), (1062, 1061, 1068, 1069), (1061, 1060, 1067, 1068), (1089, 1088, 1095, 1096), (1078, 1076, 1071, 1087), (1073, 1074, 1076, 1075), (1090, 1089, 1096, 1097), (1080, 1078, 1087, 1088), (1075, 1076, 1078, 1077), (1087, 1071, 1092, 1094), (1082, 1080, 1088, 1089), (1077, 1078, 1080, 1079), (1097, 1096, 1103, 1104), (1084, 1082, 1089, 1090), (1079, 1080, 1082, 1081), (1074, 1086, 1091, 1072), (1071, 1072, 1093, 1092), (1081, 1082, 1084, 1083), (1086, 1084, 1090, 1091), (1085, 1086, 1074, 1073), (1083, 1084, 1086, 1085), (1088, 1087, 1094, 1095), (1076, 1074, 1072, 1071), (1073, 1075, 1077, 1079, 1081, 1083, 1085), (1091, 1090, 1097, 1098), (1072, 1091, 1098, 1093), (1101, 1099, 1106, 1108), (1092, 1093, 1100, 1099), (1098, 1097, 1104, 1105), (1094, 1092, 1099, 1101), (1093, 1098, 1105, 1100), (1095, 1094, 1101, 1102), (1096, 1095, 1102, 1103), (1106, 1107, 1114, 1113), (1100, 1105, 1112, 1107), (1102, 1101, 1108, 1109), (1103, 1102, 1109, 1110), (1104, 1103, 1110, 1111), (1099, 1100, 1107, 1106), (1105, 1104, 1111, 1112), (1118, 1117, 1124, 1125), (1112, 1111, 1118, 1119), (1108, 1106, 1113, 1115), (1107, 1112, 1119, 1114), (1109, 1108, 1115, 1116), (1110, 1109, 1116, 1117), (1111, 1110, 1117, 1118), (1113, 1114, 1121, 1120), (1119, 1118, 1125, 1126), (1115, 1113, 1120, 1122), (1114, 1119, 1126, 1121), (1116, 1115, 1122, 1123), (1117, 1116, 1123, 1124), (1124, 1123, 1127), (1125, 1124, 1127), (1120, 1121, 1127), (1126, 1125, 1127), (1122, 1120, 1127), (1121, 1126, 1127), (1123, 1122, 1127), (1092, 1094, 1130, 1128), (1098, 1093, 1129, 1134), (1094, 1095, 1131, 1130), (1095, 1096, 1132, 1131), (1096, 1097, 1133, 1132), (1093, 1092, 1128, 1129), (1097, 1098, 1134, 1133), (1130, 1131, 1138, 1137), (1131, 1132, 1139, 1138), (1132, 1133, 1140, 1139), (1129, 1128, 1135, 1136), (1133, 1134, 1141, 1140), (1128, 1130, 1137, 1135), (1134, 1129, 1136, 1141), (1137, 1138, 1145, 1144), (1138, 1139, 1146, 1145), (1139, 1140, 1147, 1146), (1136, 1135, 1142, 1143), (1140, 1141, 1148, 1147), (1135, 1137, 1144, 1142), (1141, 1136, 1143, 1148), (1071, 1072, 1150, 1149), (1071, 1087, 1151, 1149), (1087, 1088, 1152, 1151), (1089, 1088, 1152, 1153), (1090, 1089, 1153, 1154), (1090, 1091, 1155, 1154), (1091, 1072, 1150, 1155), (1149, 1150, 1157, 1156), (1154, 1155, 1162, 1161), (1149, 1151, 1158, 1156), (1155, 1150, 1157, 1162), (1151, 1152, 1159, 1158), (1153, 1152, 1159, 1160), (1154, 1153, 1160, 1161), (1161, 1160, 1167, 1168), (1156, 1157, 1164, 1163), (1161, 1162, 1169, 1168), (1156, 1158, 1165, 1163), (1162, 1157, 1164, 1169), (1158, 1159, 1166, 1165), (1160, 1159, 1166, 1167), (1086, 1084, 1175, 1176), (1084, 1082, 1174, 1175), (1082, 1080, 1173, 1174), (1080, 1078, 1172, 1173), (1078, 1076, 1171, 1172), (1074, 1076, 1171, 1170), (1074, 1086, 1176, 1170), (1176, 1175, 1182, 1183), (1170, 1171, 1178, 1177), (1175, 1174, 1181, 1182), (1174, 1173, 1180, 1181), (1173, 1172, 1179, 1180), (1170, 1176, 1183, 1177), (1172, 1171, 1178, 1179), (1177, 1183, 1190, 1184), (1179, 1178, 1185, 1186), (1183, 1182, 1189, 1190), (1177, 1178, 1185, 1184), (1182, 1181, 1188, 1189), (1181, 1180, 1187, 1188), (1180, 1179, 1186, 1187), (1187, 1186, 1193, 1194), (1184, 1190, 1197, 1191), (1186, 1185, 1192, 1193), (1190, 1189, 1196, 1197), (1184, 1185, 1192, 1191), (1189, 1188, 1195, 1196), (1188, 1187, 1194, 1195), (1216, 1215, 1222, 1223), (1205, 1203, 1198, 1214), (1200, 1201, 1203, 1202), (1217, 1216, 1223, 1224), (1207, 1205, 1214, 1215), (1202, 1203, 1205, 1204), (1214, 1198, 1219, 1221), (1209, 1207, 1215, 1216), (1204, 1205, 1207, 1206), (1224, 1223, 1230, 1231), (1211, 1209, 1216, 1217), (1206, 1207, 1209, 1208), (1201, 1213, 1218, 1199), (1198, 1199, 1220, 1219), (1208, 1209, 1211, 1210), (1213, 1211, 1217, 1218), (1212, 1213, 1201, 1200), (1210, 1211, 1213, 1212), (1215, 1214, 1221, 1222), (1203, 1201, 1199, 1198), (1200, 1202, 1204, 1206, 1208, 1210, 1212), (1218, 1217, 1224, 1225), (1199, 1218, 1225, 1220), (1228, 1226, 1233, 1235), (1219, 1220, 1227, 1226), (1225, 1224, 1231, 1232), (1221, 1219, 1226, 1228), (1220, 1225, 1232, 1227), (1222, 1221, 1228, 1229), (1223, 1222, 1229, 1230), (1233, 1234, 1241, 1240), (1227, 1232, 1239, 1234), (1229, 1228, 1235, 1236), (1230, 1229, 1236, 1237), (1231, 1230, 1237, 1238), (1226, 1227, 1234, 1233), (1232, 1231, 1238, 1239), (1245, 1244, 1251, 1252), (1239, 1238, 1245, 1246), (1235, 1233, 1240, 1242), (1234, 1239, 1246, 1241), (1236, 1235, 1242, 1243), (1237, 1236, 1243, 1244), (1238, 1237, 1244, 1245), (1240, 1241, 1248, 1247), (1246, 1245, 1252, 1253), (1242, 1240, 1247, 1249), (1241, 1246, 1253, 1248), (1243, 1242, 1249, 1250), (1244, 1243, 1250, 1251), (1251, 1250, 1254), (1252, 1251, 1254), (1247, 1248, 1254), (1253, 1252, 1254), (1249, 1247, 1254), (1248, 1253, 1254), (1250, 1249, 1254), (1219, 1221, 1257, 1255), (1225, 1220, 1256, 1261), (1221, 1222, 1258, 1257), (1222, 1223, 1259, 1258), (1223, 1224, 1260, 1259), (1220, 1219, 1255, 1256), (1224, 1225, 1261, 1260), (1257, 1258, 1265, 1264), (1258, 1259, 1266, 1265), (1259, 1260, 1267, 1266), (1256, 1255, 1262, 1263), (1260, 1261, 1268, 1267), (1255, 1257, 1264, 1262), (1261, 1256, 1263, 1268), (1264, 1265, 1272, 1271), (1265, 1266, 1273, 1272), (1266, 1267, 1274, 1273), (1263, 1262, 1269, 1270), (1267, 1268, 1275, 1274), (1262, 1264, 1271, 1269), (1268, 1263, 1270, 1275), (1198, 1199, 1277, 1276), (1198, 1214, 1278, 1276), (1214, 1215, 1279, 1278), (1216, 1215, 1279, 1280), (1217, 1216, 1280, 1281), (1217, 1218, 1282, 1281), (1218, 1199, 1277, 1282), (1276, 1277, 1284, 1283), (1281, 1282, 1289, 1288), (1276, 1278, 1285, 1283), (1282, 1277, 1284, 1289), (1278, 1279, 1286, 1285), (1280, 1279, 1286, 1287), (1281, 1280, 1287, 1288), (1288, 1287, 1294, 1295), (1283, 1284, 1291, 1290), (1288, 1289, 1296, 1295), (1283, 1285, 1292, 1290), (1289, 1284, 1291, 1296), (1285, 1286, 1293, 1292), (1287, 1286, 1293, 1294), (1213, 1211, 1302, 1303), (1211, 1209, 1301, 1302), (1209, 1207, 1300, 1301), (1207, 1205, 1299, 1300), (1205, 1203, 1298, 1299), (1201, 1203, 1298, 1297), (1201, 1213, 1303, 1297), (1303, 1302, 1309, 1310), (1297, 1298, 1305, 1304), (1302, 1301, 1308, 1309), (1301, 1300, 1307, 1308), (1300, 1299, 1306, 1307), (1297, 1303, 1310, 1304), (1299, 1298, 1305, 1306), (1304, 1310, 1317, 1311), (1306, 1305, 1312, 1313), (1310, 1309, 1316, 1317), (1304, 1305, 1312, 1311), (1309, 1308, 1315, 1316), (1308, 1307, 1314, 1315), (1307, 1306, 1313, 1314), (1314, 1313, 1320, 1321), (1311, 1317, 1324, 1318), (1313, 1312, 1319, 1320), (1317, 1316, 1323, 1324), (1311, 1312, 1319, 1318), (1316, 1315, 1322, 1323), (1315, 1314, 1321, 1322), (1343, 1342, 1349, 1350), (1332, 1330, 1325, 1341), (1327, 1328, 1330, 1329), (1344, 1343, 1350, 1351), (1334, 1332, 1341, 1342), (1329, 1330, 1332, 1331), (1341, 1325, 1346, 1348), (1336, 1334, 1342, 1343), (1331, 1332, 1334, 1333), (1351, 1350, 1357, 1358), (1338, 1336, 1343, 1344), (1333, 1334, 1336, 1335), (1328, 1340, 1345, 1326), (1325, 1326, 1347, 1346), (1335, 1336, 1338, 1337), (1340, 1338, 1344, 1345), (1339, 1340, 1328, 1327), (1337, 1338, 1340, 1339), (1342, 1341, 1348, 1349), (1330, 1328, 1326, 1325), (1327, 1329, 1331, 1333, 1335, 1337, 1339), (1345, 1344, 1351, 1352), (1326, 1345, 1352, 1347), (1355, 1353, 1360, 1362), (1346, 1347, 1354, 1353), (1352, 1351, 1358, 1359), (1348, 1346, 1353, 1355), (1347, 1352, 1359, 1354), (1349, 1348, 1355, 1356), (1350, 1349, 1356, 1357), (1360, 1361, 1368, 1367), (1354, 1359, 1366, 1361), (1356, 1355, 1362, 1363), (1357, 1356, 1363, 1364), (1358, 1357, 1364, 1365), (1353, 1354, 1361, 1360), (1359, 1358, 1365, 1366), (1372, 1371, 1378, 1379), (1366, 1365, 1372, 1373), (1362, 1360, 1367, 1369), (1361, 1366, 1373, 1368), (1363, 1362, 1369, 1370), (1364, 1363, 1370, 1371), (1365, 1364, 1371, 1372), (1367, 1368, 1375, 1374), (1373, 1372, 1379, 1380), (1369, 1367, 1374, 1376), (1368, 1373, 1380, 1375), (1370, 1369, 1376, 1377), (1371, 1370, 1377, 1378), (1378, 1377, 1381), (1379, 1378, 1381), (1374, 1375, 1381), (1380, 1379, 1381), (1376, 1374, 1381), (1375, 1380, 1381), (1377, 1376, 1381), (1346, 1348, 1384, 1382), (1352, 1347, 1383, 1388), (1348, 1349, 1385, 1384), (1349, 1350, 1386, 1385), (1350, 1351, 1387, 1386), (1347, 1346, 1382, 1383), (1351, 1352, 1388, 1387), (1384, 1385, 1392, 1391), (1385, 1386, 1393, 1392), (1386, 1387, 1394, 1393), (1383, 1382, 1389, 1390), (1387, 1388, 1395, 1394), (1382, 1384, 1391, 1389), (1388, 1383, 1390, 1395), (1391, 1392, 1399, 1398), (1392, 1393, 1400, 1399), (1393, 1394, 1401, 1400), (1390, 1389, 1396, 1397), (1394, 1395, 1402, 1401), (1389, 1391, 1398, 1396), (1395, 1390, 1397, 1402), (1325, 1326, 1404, 1403), (1325, 1341, 1405, 1403), (1341, 1342, 1406, 1405), (1343, 1342, 1406, 1407), (1344, 1343, 1407, 1408), (1344, 1345, 1409, 1408), (1345, 1326, 1404, 1409), (1403, 1404, 1411, 1410), (1408, 1409, 1416, 1415), (1403, 1405, 1412, 1410), (1409, 1404, 1411, 1416), (1405, 1406, 1413, 1412), (1407, 1406, 1413, 1414), (1408, 1407, 1414, 1415), (1415, 1414, 1421, 1422), (1410, 1411, 1418, 1417), (1415, 1416, 1423, 1422), (1410, 1412, 1419, 1417), (1416, 1411, 1418, 1423), (1412, 1413, 1420, 1419), (1414, 1413, 1420, 1421), (1340, 1338, 1429, 1430), (1338, 1336, 1428, 1429), (1336, 1334, 1427, 1428), (1334, 1332, 1426, 1427), (1332, 1330, 1425, 1426), (1328, 1330, 1425, 1424), (1328, 1340, 1430, 1424), (1430, 1429, 1436, 1437), (1424, 1425, 1432, 1431), (1429, 1428, 1435, 1436), (1428, 1427, 1434, 1435), (1427, 1426, 1433, 1434), (1424, 1430, 1437, 1431), (1426, 1425, 1432, 1433), (1431, 1437, 1444, 1438), (1433, 1432, 1439, 1440), (1437, 1436, 1443, 1444), (1431, 1432, 1439, 1438), (1436, 1435, 1442, 1443), (1435, 1434, 1441, 1442), (1434, 1433, 1440, 1441), (1441, 1440, 1447, 1448), (1438, 1444, 1451, 1445), (1440, 1439, 1446, 1447), (1444, 1443, 1450, 1451), (1438, 1439, 1446, 1445), (1443, 1442, 1449, 1450), (1442, 1441, 1448, 1449), (1470, 1469, 1476, 1477), (1459, 1457, 1452, 1468), (1454, 1455, 1457, 1456), (1471, 1470, 1477, 1478), (1461, 1459, 1468, 1469), (1456, 1457, 1459, 1458), (1468, 1452, 1473, 1475), (1463, 1461, 1469, 1470), (1458, 1459, 1461, 1460), (1478, 1477, 1484, 1485), (1465, 1463, 1470, 1471), (1460, 1461, 1463, 1462), (1455, 1467, 1472, 1453), (1452, 1453, 1474, 1473), (1462, 1463, 1465, 1464), (1467, 1465, 1471, 1472), (1466, 1467, 1455, 1454), (1464, 1465, 1467, 1466), (1469, 1468, 1475, 1476), (1457, 1455, 1453, 1452), (1454, 1456, 1458, 1460, 1462, 1464, 1466), (1472, 1471, 1478, 1479), (1453, 1472, 1479, 1474), (1482, 1480, 1487, 1489), (1473, 1474, 1481, 1480), (1479, 1478, 1485, 1486), (1475, 1473, 1480, 1482), (1474, 1479, 1486, 1481), (1476, 1475, 1482, 1483), (1477, 1476, 1483, 1484), (1487, 1488, 1495, 1494), (1481, 1486, 1493, 1488), (1483, 1482, 1489, 1490), (1484, 1483, 1490, 1491), (1485, 1484, 1491, 1492), (1480, 1481, 1488, 1487), (1486, 1485, 1492, 1493), (1499, 1498, 1505, 1506), (1493, 1492, 1499, 1500), (1489, 1487, 1494, 1496), (1488, 1493, 1500, 1495), (1490, 1489, 1496, 1497), (1491, 1490, 1497, 1498), (1492, 1491, 1498, 1499), (1494, 1495, 1502, 1501), (1500, 1499, 1506, 1507), (1496, 1494, 1501, 1503), (1495, 1500, 1507, 1502), (1497, 1496, 1503, 1504), (1498, 1497, 1504, 1505), (1505, 1504, 1508), (1506, 1505, 1508), (1501, 1502, 1508), (1507, 1506, 1508), (1503, 1501, 1508), (1502, 1507, 1508), (1504, 1503, 1508), (1473, 1475, 1511, 1509), (1479, 1474, 1510, 1515), (1475, 1476, 1512, 1511), (1476, 1477, 1513, 1512), (1477, 1478, 1514, 1513), (1474, 1473, 1509, 1510), (1478, 1479, 1515, 1514), (1511, 1512, 1519, 1518), (1512, 1513, 1520, 1519), (1513, 1514, 1521, 1520), (1510, 1509, 1516, 1517), (1514, 1515, 1522, 1521), (1509, 1511, 1518, 1516), (1515, 1510, 1517, 1522), (1518, 1519, 1526, 1525), (1519, 1520, 1527, 1526), (1520, 1521, 1528, 1527), (1517, 1516, 1523, 1524), (1521, 1522, 1529, 1528), (1516, 1518, 1525, 1523), (1522, 1517, 1524, 1529), (1452, 1453, 1531, 1530), (1452, 1468, 1532, 1530), (1468, 1469, 1533, 1532), (1470, 1469, 1533, 1534), (1471, 1470, 1534, 1535), (1471, 1472, 1536, 1535), (1472, 1453, 1531, 1536), (1530, 1531, 1538, 1537), (1535, 1536, 1543, 1542), (1530, 1532, 1539, 1537), (1536, 1531, 1538, 1543), (1532, 1533, 1540, 1539), (1534, 1533, 1540, 1541), (1535, 1534, 1541, 1542), (1542, 1541, 1548, 1549), (1537, 1538, 1545, 1544), (1542, 1543, 1550, 1549), (1537, 1539, 1546, 1544), (1543, 1538, 1545, 1550), (1539, 1540, 1547, 1546), (1541, 1540, 1547, 1548), (1467, 1465, 1556, 1557), (1465, 1463, 1555, 1556), (1463, 1461, 1554, 1555), (1461, 1459, 1553, 1554), (1459, 1457, 1552, 1553), (1455, 1457, 1552, 1551), (1455, 1467, 1557, 1551), (1557, 1556, 1563, 1564), (1551, 1552, 1559, 1558), (1556, 1555, 1562, 1563), (1555, 1554, 1561, 1562), (1554, 1553, 1560, 1561), (1551, 1557, 1564, 1558), (1553, 1552, 1559, 1560), (1558, 1564, 1571, 1565), (1560, 1559, 1566, 1567), (1564, 1563, 1570, 1571), (1558, 1559, 1566, 1565), (1563, 1562, 1569, 1570), (1562, 1561, 1568, 1569), (1561, 1560, 1567, 1568), (1568, 1567, 1574, 1575), (1565, 1571, 1578, 1572), (1567, 1566, 1573, 1574), (1571, 1570, 1577, 1578), (1565, 1566, 1573, 1572), (1570, 1569, 1576, 1577), (1569, 1568, 1575, 1576), (1597, 1596, 1603, 1604), (1586, 1584, 1579, 1595), (1581, 1582, 1584, 1583), (1598, 1597, 1604, 1605), (1588, 1586, 1595, 1596), (1583, 1584, 1586, 1585), (1595, 1579, 1600, 1602), (1590, 1588, 1596, 1597), (1585, 1586, 1588, 1587), (1605, 1604, 1611, 1612), (1592, 1590, 1597, 1598), (1587, 1588, 1590, 1589), (1582, 1594, 1599, 1580), (1579, 1580, 1601, 1600), (1589, 1590, 1592, 1591), (1594, 1592, 1598, 1599), (1593, 1594, 1582, 1581), (1591, 1592, 1594, 1593), (1596, 1595, 1602, 1603), (1584, 1582, 1580, 1579), (1581, 1583, 1585, 1587, 1589, 1591, 1593), (1599, 1598, 1605, 1606), (1580, 1599, 1606, 1601), (1609, 1607, 1614, 1616), (1600, 1601, 1608, 1607), (1606, 1605, 1612, 1613), (1602, 1600, 1607, 1609), (1601, 1606, 1613, 1608), (1603, 1602, 1609, 1610), (1604, 1603, 1610, 1611), (1614, 1615, 1622, 1621), (1608, 1613, 1620, 1615), (1610, 1609, 1616, 1617), (1611, 1610, 1617, 1618), (1612, 1611, 1618, 1619), (1607, 1608, 1615, 1614), (1613, 1612, 1619, 1620), (1626, 1625, 1632, 1633), (1620, 1619, 1626, 1627), (1616, 1614, 1621, 1623), (1615, 1620, 1627, 1622), (1617, 1616, 1623, 1624), (1618, 1617, 1624, 1625), (1619, 1618, 1625, 1626), (1621, 1622, 1629, 1628), (1627, 1626, 1633, 1634), (1623, 1621, 1628, 1630), (1622, 1627, 1634, 1629), (1624, 1623, 1630, 1631), (1625, 1624, 1631, 1632), (1632, 1631, 1635), (1633, 1632, 1635), (1628, 1629, 1635), (1634, 1633, 1635), (1630, 1628, 1635), (1629, 1634, 1635), (1631, 1630, 1635), (1600, 1602, 1638, 1636), (1606, 1601, 1637, 1642), (1602, 1603, 1639, 1638), (1603, 1604, 1640, 1639), (1604, 1605, 1641, 1640), (1601, 1600, 1636, 1637), (1605, 1606, 1642, 1641), (1638, 1639, 1646, 1645), (1639, 1640, 1647, 1646), (1640, 1641, 1648, 1647), (1637, 1636, 1643, 1644), (1641, 1642, 1649, 1648), (1636, 1638, 1645, 1643), (1642, 1637, 1644, 1649), (1645, 1646, 1653, 1652), (1646, 1647, 1654, 1653), (1647, 1648, 1655, 1654), (1644, 1643, 1650, 1651), (1648, 1649, 1656, 1655), (1643, 1645, 1652, 1650), (1649, 1644, 1651, 1656), (1579, 1580, 1658, 1657), (1579, 1595, 1659, 1657), (1595, 1596, 1660, 1659), (1597, 1596, 1660, 1661), (1598, 1597, 1661, 1662), (1598, 1599, 1663, 1662), (1599, 1580, 1658, 1663), (1657, 1658, 1665, 1664), (1662, 1663, 1670, 1669), (1657, 1659, 1666, 1664), (1663, 1658, 1665, 1670), (1659, 1660, 1667, 1666), (1661, 1660, 1667, 1668), (1662, 1661, 1668, 1669), (1669, 1668, 1675, 1676), (1664, 1665, 1672, 1671), (1669, 1670, 1677, 1676), (1664, 1666, 1673, 1671), (1670, 1665, 1672, 1677), (1666, 1667, 1674, 1673), (1668, 1667, 1674, 1675), (1594, 1592, 1683, 1684), (1592, 1590, 1682, 1683), (1590, 1588, 1681, 1682), (1588, 1586, 1680, 1681), (1586, 1584, 1679, 1680), (1582, 1584, 1679, 1678), (1582, 1594, 1684, 1678), (1684, 1683, 1690, 1691), (1678, 1679, 1686, 1685), (1683, 1682, 1689, 1690), (1682, 1681, 1688, 1689), (1681, 1680, 1687, 1688), (1678, 1684, 1691, 1685), (1680, 1679, 1686, 1687), (1685, 1691, 1698, 1692), (1687, 1686, 1693, 1694), (1691, 1690, 1697, 1698), (1685, 1686, 1693, 1692), (1690, 1689, 1696, 1697), (1689, 1688, 1695, 1696), (1688, 1687, 1694, 1695), (1695, 1694, 1701, 1702), (1692, 1698, 1705, 1699), (1694, 1693, 1700, 1701), (1698, 1697, 1704, 1705), (1692, 1693, 1700, 1699), (1697, 1696, 1703, 1704), (1696, 1695, 1702, 1703)])
me_cylinder_001.polygons.foreach_set('material_index', [0, 0, 0, 0, 0, 0, 0, 0, 0, 0, 0, 0, 0, 0, 0, 0, 0, 0, 0, 0, 0, 0, 0, 0, 0, 0, 0, 0, 0, 0, 0, 0, 0, 0, 0, 0, 0, 0, 0, 0, 0, 0, 0, 0, 0, 0, 0, 0, 0, 0, 0, 0, 0, 2, 0, 0, 0, 2, 2, 2, 2, 2, 2, 2, 2, 2, 2, 2, 2, 2, 2, 2, 2, 2, 2, 2, 3, 3, 3, 3, 2, 2, 2, 2, 3, 3, 3, 3, 3, 3, 3, 3, 3, 3, 3, 3, 3, 3, 3, 3, 0, 0, 0, 0, 0, 0, 0, 0, 0, 0, 0, 0, 0, 0, 0, 0, 0, 0, 0, 0, 0, 0, 0, 0, 0, 0, 0, 0, 0, 0, 0, 0, 0, 0, 0, 0, 0, 0, 0, 0, 0, 0, 0, 0, 0, 0, 0, 0, 0, 0, 0, 0, 0, 0, 0, 0, 0, 0, 0, 0, 0, 0, 0, 0, 0, 0, 0, 0, 0, 0, 0, 0, 0, 0, 0, 0, 0, 0, 0, 0, 0, 0, 0, 0, 0, 0, 0, 0, 0, 0, 0, 0, 0, 0, 0, 0, 0, 0, 0, 0, 0, 0, 0, 0, 0, 0, 0, 0, 1, 1, 1, 1, 1, 1, 1, 1, 1, 1, 1, 1, 1, 1, 1, 1, 1, 1, 1, 1, 1, 1, 1, 1, 1, 1, 1, 1, 1, 1, 1, 1, 1, 1, 1, 1, 1, 1, 1, 1, 1, 1, 1, 1, 1, 1, 1, 1, 1, 1, 1, 1, 1, 1, 1, 1, 1, 1, 1, 1, 1, 1, 1, 1, 1, 1, 1, 1, 1, 1, 1, 1, 1, 1, 1, 1, 1, 1, 1, 1, 1, 1, 1, 1, 1, 1, 1, 1, 1, 1, 1, 1, 1, 1, 1, 1, 1, 1, 1, 1, 1, 1, 1, 1, 1, 1, 1, 1, 4, 1, 1, 1, 1, 1, 1, 4, 4, 4, 4, 4, 4, 4, 4, 4, 4, 4, 4, 4, 4, 4, 4, 4, 4, 4, 4, 4, 4, 4, 4, 4, 4, 4, 1, 1, 1, 1, 1, 1, 1, 1, 1, 1, 1, 1, 1, 1, 1, 1, 1, 1, 1, 1, 1, 1, 1, 1, 1, 1, 1, 1, 1, 1, 1, 1, 1, 1, 1, 1, 1, 1, 1, 1, 1, 1, 1, 1, 1, 1, 1, 1, 1, 1, 1, 1, 1, 1, 1, 1, 1, 1, 1, 1, 1, 1, 1, 1, 1, 1, 1, 1, 1, 1, 1, 1, 1, 1, 1, 1, 1, 1, 1, 1, 1, 1, 1, 1, 1, 1, 1, 1, 1, 1, 1, 1, 1, 4, 1, 1, 1, 1, 1, 1, 4, 4, 4, 4, 4, 4, 4, 4, 4, 4, 4, 4, 4, 4, 4, 4, 4, 4, 4, 4, 4, 4, 4, 4, 4, 4, 4, 1, 1, 1, 1, 1, 1, 1, 1, 1, 1, 1, 1, 1, 1, 1, 1, 1, 1, 1, 1, 1, 1, 1, 1, 1, 1, 1, 1, 1, 1, 1, 1, 1, 1, 1, 1, 1, 1, 1, 1, 1, 1, 1, 1, 1, 1, 1, 1, 1, 1, 1, 1, 1, 1, 1, 1, 1, 1, 1, 1, 1, 1, 1, 1, 1, 1, 1, 1, 1, 1, 1, 4, 1, 1, 1, 1, 4, 4, 4, 4, 4, 4, 4, 4, 4, 4, 4, 4, 4, 4, 4, 4, 4, 4, 4, 4, 4, 4, 4, 4, 4, 4, 4, 1, 1, 1, 1, 1, 1, 1, 1, 1, 1, 1, 1, 1, 1, 1, 1, 1, 1, 1, 1, 4, 1, 1, 1, 1, 4, 4, 4, 4, 4, 4, 4, 4, 4, 4, 4, 4, 4, 4, 4, 4, 4, 4, 4, 4, 4, 4, 4, 4, 4, 4, 4, 1, 1, 1, 1, 1, 1, 1, 1, 1, 1, 1, 1, 1, 1, 1, 1, 1, 1, 1, 1, 4, 1, 1, 1, 1, 4, 4, 4, 4, 4, 4, 4, 4, 4, 4, 4, 4, 4, 4, 4, 4, 4, 4, 4, 4, 4, 4, 4, 4, 4, 4, 4, 1, 1, 1, 1, 1, 1, 1, 1, 1, 1, 1, 1, 1, 1, 1, 1, 1, 1, 1, 1, 4, 1, 1, 1, 1, 4, 4, 4, 4, 4, 4, 4, 4, 4, 4, 4, 4, 4, 4, 4, 4, 4, 4, 4, 4, 4, 4, 4, 4, 4, 4, 4, 1, 1, 1, 1, 1, 1, 1, 1, 1, 1, 1, 1, 1, 1, 1, 1, 1, 1, 1, 1, 4, 1, 1, 1, 1, 4, 4, 4, 4, 4, 4, 4, 4, 4, 4, 4, 4, 4, 4, 4, 4, 4, 4, 4, 4, 4, 4, 4, 4, 4, 4, 4, 1, 1, 1, 1, 1, 1, 1, 1, 1, 1, 1, 1, 1, 1, 1, 1, 1, 1, 1, 1, 4, 1, 1, 1, 1, 4, 4, 4, 4, 4, 4, 4, 4, 4, 4, 4, 4, 4, 4, 4, 4, 4, 4, 4, 4, 4, 4, 4, 4, 4, 4, 4, 1, 1, 1, 1, 1, 1, 1, 1, 1, 1, 1, 1, 1, 1, 1, 1, 1, 1, 1, 1, 1, 1, 1, 1, 1, 1, 1, 1, 1, 1, 1, 1, 1, 1, 1, 1, 1, 1, 1, 1, 1, 1, 4, 1, 1, 1, 1, 1, 1, 4, 4, 4, 4, 4, 4, 4, 4, 4, 4, 4, 4, 4, 4, 4, 4, 4, 4, 4, 4, 4, 4, 4, 4, 4, 4, 4, 1, 1, 1, 1, 1, 1, 1, 1, 1, 1, 1, 1, 1, 1, 1, 1, 1, 1, 1, 1, 1, 1, 1, 1, 1, 1, 1, 1, 1, 1, 1, 1, 1, 1, 1, 1, 1, 1, 1, 1, 1, 1, 1, 1, 1, 1, 1, 1, 1, 1, 1, 1, 1, 1, 1, 1, 1, 1, 1, 1, 1, 1, 1, 1, 1, 1, 1, 1, 1, 1, 1, 1, 1, 1, 1, 1, 1, 1, 1, 1, 1, 1, 1, 1, 1, 1, 1, 1, 1, 1, 1, 1, 1, 4, 1, 1, 1, 1, 1, 1, 4, 4, 4, 4, 4, 4, 4, 4, 4, 4, 4, 4, 4, 4, 4, 4, 4, 4, 4, 4, 4, 4, 4, 4, 4, 4, 4, 1, 1, 1, 1, 1, 1, 1, 1, 1, 1, 1, 1, 1, 1, 1, 1, 1, 1, 1, 1, 1, 1, 1, 1, 1, 1, 1, 1, 1, 1, 1, 1, 1, 1, 1, 1, 1, 1, 1, 1, 1, 1, 1, 1, 1, 1, 1, 1, 1, 1, 1, 1, 1, 1, 1, 1, 1, 1, 1, 1, 1, 1, 1, 1, 1, 1, 1, 1, 1, 1, 1, 1, 1, 1, 1, 1, 1, 1, 1, 1, 1, 1, 1, 1, 1, 1, 1, 1, 1, 1, 1, 1, 1, 4, 1, 1, 1, 1, 1, 1, 4, 4, 4, 4, 4, 4, 4, 4, 4, 4, 4, 4, 4, 4, 4, 4, 4, 4, 4, 4, 4, 4, 4, 4, 4, 4, 4, 1, 1, 1, 1, 1, 1, 1, 1, 1, 1, 1, 1, 1, 1, 1, 1, 1, 1, 1, 1, 1, 1, 1, 1, 1, 1, 1, 1, 1, 1, 1, 1, 1, 1, 1, 1, 1, 1, 1, 1, 1, 1, 1, 1, 1, 1, 1, 1, 1, 1, 1, 1, 1, 1, 1, 1, 1, 1, 1, 1, 1, 1, 1, 1, 1, 1, 1, 1, 1, 1, 1, 1, 1, 1, 1, 1, 1, 1, 1, 1, 1, 1, 1, 1, 1, 1, 1, 1, 1, 1, 1, 1, 1, 4, 1, 1, 1, 1, 1, 1, 4, 4, 4, 4, 4, 4, 4, 4, 4, 4, 4, 4, 4, 4, 4, 4, 4, 4, 4, 4, 4, 4, 4, 4, 4, 4, 4, 1, 1, 1, 1, 1, 1, 1, 1, 1, 1, 1, 1, 1, 1, 1, 1, 1, 1, 1, 1, 1, 1, 1, 1, 1, 1, 1, 1, 1, 1, 1, 1, 1, 1, 1, 1, 1, 1, 1, 1, 1, 1, 1, 1, 1, 1, 1, 1, 1, 1, 1, 1, 1, 1, 1, 1, 1, 1, 1, 1, 1, 1, 1, 1, 1, 1, 1, 1, 1, 1, 1, 1, 1, 1, 1, 1, 1, 1, 1, 1, 1, 1, 1, 1, 1, 1, 1, 1, 1, 1, 1, 1, 1, 4, 1, 1, 1, 1, 1, 1, 4, 4, 4, 4, 4, 4, 4, 4, 4, 4, 4, 4, 4, 4, 4, 4, 4, 4, 4, 4, 4, 4, 4, 4, 4, 4, 4, 1, 1, 1, 1, 1, 1, 1, 1, 1, 1, 1, 1, 1, 1, 1, 1, 1, 1, 1, 1, 1, 1, 1, 1, 1, 1, 1, 1, 1, 1, 1, 1, 1, 1, 1, 1, 1, 1, 1, 1, 1, 1, 1, 1, 1, 1, 1, 1, 1, 1, 1, 1, 1, 1, 1, 1, 1, 1, 1, 1, 1, 1, 1, 1, 1, 1, 1, 1, 1, 1, 1, 1, 1, 1, 1, 1, 1, 1, 1, 1, 1, 1, 1, 1, 1, 1, 1, 1, 1, 1, 1, 1, 1, 4, 1, 1, 1, 1, 1, 1, 4, 4, 4, 4, 4, 4, 4, 4, 4, 4, 4, 4, 4, 4, 4, 4, 4, 4, 4, 4, 4, 4, 4, 4, 4, 4, 4, 1, 1, 1, 1, 1, 1, 1, 1, 1, 1, 1, 1, 1, 1, 1, 1, 1, 1, 1, 1, 1, 1, 1, 1, 1, 1, 1, 1, 1, 1, 1, 1, 1, 1, 1, 1, 1, 1, 1, 1, 1, 1, 1, 1, 1, 1, 1, 1, 1, 1, 1, 1, 1, 1, 1, 1, 1, 1, 1, 1, 1, 1, 1, 1, 1, 1, 1, 1, 1, 1])
me_cylinder_001.materials.append(mat_helmet)
me_cylinder_001.materials.append(mat_green)
me_cylinder_001.materials.append(mat_gray)
me_cylinder_001.materials.append(mat_black)
me_cylinder_001.materials.append(mat_puff)
me_cylinder_001.use_remesh_preserve_volume = False
me_cylinder_001.use_remesh_preserve_attributes = False
me_cylinder_001.use_mirror_vertex_groups = False
me_cylinder_001.update()

# ---- objects
ob_cylinder = bpy.data.objects.new('Cylinder', me_cylinder_001)
ob_sun = bpy.data.objects.new('Sun', light_sun)
ob_camera = bpy.data.objects.new('Camera', cam_camera)

# ---- transforms, parenting, visibility, modifiers, constraints
ob_cylinder.location = (-0.002963, -0.02614, 0.6487)
ob_cylinder.scale = (0.1292, 0.1425, 0.1346)
ob_cylinder.lineart.crease_threshold = 0.0
ob_sun.location = (-0.3186, -0.6566, 1.54)
ob_sun.rotation_euler = (0.3594, -0.05441, -0.1475)
ob_sun.scale = (0.1761, 0.1761, 0.1761)
ob_sun.hide_select = True
ob_sun.lineart.crease_threshold = 0.0
ob_camera.location = (-0.004852, -2.445, -0.338)
ob_camera.rotation_euler = (-4.712, -6.283, 25.13)
ob_camera.scale = (1.0, 1.0, 1.0)
ob_camera.lock_rotations_4d = False
ob_camera.empty_display_type = 'ARROWS'
ob_camera.color = (0.0, 0.0, 0.0, 0.0)
ob_camera.hide_viewport = True
ob_camera.display_type = 'WIRE'
ob_camera.lineart.crease_threshold = 0.0

# ---- collection membership
col_collection_1.objects.link(ob_cylinder)
col_collection_1.objects.link(ob_sun)
col_collection_1.objects.link(ob_camera)

# ---- scene / render settings (as saved in the file)
scene.camera = ob_camera
scene.frame_start = 1; scene.frame_end = 250; scene.frame_set(82)
scene.render.engine = 'BLENDER_EEVEE_NEXT'
scene.render.resolution_x = 1500
scene.render.resolution_y = 1800
scene.render.resolution_percentage = 50
scene.render.dither_intensity = 0.0
scene.cycles.use_denoising = False
scene.cycles.samples = 50
scene.cycles.sampling_pattern = 'TABULATED_SOBOL'
scene.cycles.light_sampling_threshold = 0.0
scene.cycles.use_adaptive_sampling = False
scene.cycles.use_light_tree = False
scene.cycles.blur_glossy = 0.0
scene.cycles.volume_bounces = 1
scene.cycles.pixel_filter_type = 'GAUSSIAN'
scene.cycles.sample_clamp_indirect = 0.0
scene.view_settings.view_transform = 'Standard'
bpy.context.view_layer.update()

